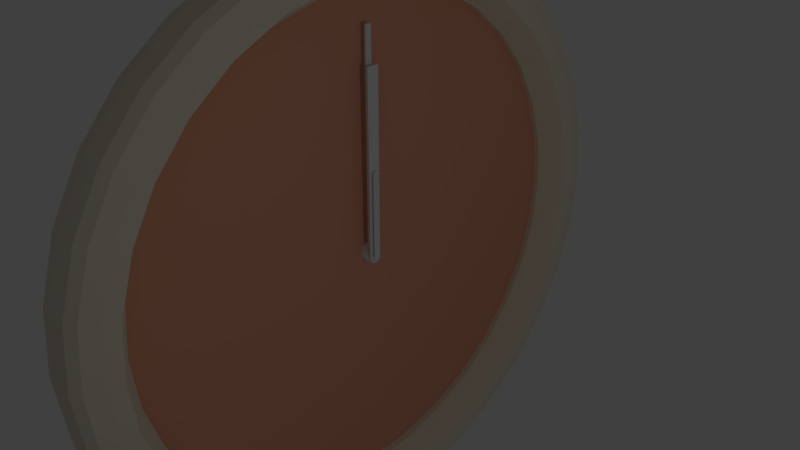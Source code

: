 # Source: Clock.blend  (saved by Blender 2.78.0; exported with 4.5.12 LTS)
import bpy
from mathutils import Matrix  # noqa: F401  (used for matrix-valued properties, if any)

bpy.ops.wm.read_factory_settings(use_empty=True)
scene = bpy.context.scene
scene.name = 'Scene'

# ---- collections
col_collection_1 = bpy.data.collections.new('Collection 1'); scene.collection.children.link(col_collection_1)

# ---- materials (node trees are filled in below, after node groups)
mat_silver = bpy.data.materials.new('Silver')
mat_silver.alpha_threshold = 0.0
mat_silver.use_transparent_shadow = False
mat_silver.preview_render_type = 'FLAT'
mat_silver.diffuse_color = (0.8, 0.7299, 0.5953, 1.0)
mat_silver.specular_color = (1.0, 0.855, 0.855)
mat_silver.roughness = 0.5
mat_plane = bpy.data.materials.new('Plane')
mat_plane.alpha_threshold = 0.0
mat_plane.use_transparent_shadow = False
mat_plane.diffuse_color = (0.8, 0.3693, 0.2371, 1.0)
mat_plane.roughness = 0.5

# ---- material node trees

# ---- world
world_world = bpy.data.worlds.new('World'); scene.world = world_world
world_world.color = (0.05088, 0.05088, 0.05088)
world_world.use_sun_shadow = False
world_world.sun_shadow_jitter_overblur = 0.0
world_world.cycles.sampling_method = 'MANUAL'

# ---- cameras
cam_camera = bpy.data.cameras.new('Camera')
cam_camera.clip_end = 100.0
cam_camera.lens = 35.0
cam_camera.sensor_width = 32.0
cam_camera.sensor_height = 18.0
cam_camera.ortho_scale = 7.314
cam_camera.dof.focus_distance = 0.0
cam_camera.dof.aperture_fstop = 128.0

# ---- lights
light_lamp = bpy.data.lights.new('Lamp', 'POINT')
light_lamp.transmission_factor = 0.0
light_lamp.cutoff_distance = 30.0
light_lamp.energy = 100.0
light_lamp.shadow_buffer_clip_start = 1.001
light_lamp.shadow_soft_size = 0.1
light_lamp.shadow_maximum_resolution = 0.006
light_lamp.use_absolute_resolution = True

# ---- meshes
me_circle = bpy.data.meshes.new('Circle')
me_circle.from_pydata([(0.08087, -0.95, -3.874e-07), (0.08087, -0.9317, 0.7413), (0.08087, -0.8777, 1.454), (0.08087, -0.7899, 2.111), (0.08087, -0.6718, 2.687), (0.08087, -0.5278, 3.16), (0.08087, -0.3635, 3.511), (0.08087, -0.1853, 3.727), (0.08087, 2.522e-07, 3.8), (0.08087, 0.1853, 3.727), (0.08087, 0.3635, 3.511), (0.08087, 0.5278, 3.16), (0.08087, 0.6718, 2.687), (0.08087, 0.7899, 2.111), (0.08087, 0.8777, 1.454), (0.08087, 0.9317, 0.7413), (0.08087, 0.95, -1.609e-06), (0.08087, 0.9317, -0.7413), (0.08087, 0.8777, -1.454), (0.08087, 0.7899, -2.111), (0.08087, 0.6718, -2.687), (0.08087, 0.5278, -3.16), (0.08087, 0.3635, -3.511), (0.08087, 0.1853, -3.727), (0.08087, -5.934e-07, -3.8), (0.08087, -0.1853, -3.727), (0.08087, -0.3635, -3.511), (0.08087, -0.5278, -3.16), (0.08087, -0.6718, -2.687), (0.08087, -0.7899, -2.111), (0.08087, -0.8777, -1.454), (0.08087, -0.9317, -0.7413), (0.08087, -0.9317, -0.7413), (0.08087, -0.8777, -1.454), (0.08087, -0.7899, -2.111), (0.08087, -0.6718, -2.687), (0.08087, -0.5278, -3.16), (0.08087, -0.3635, -3.511), (0.08087, -0.1853, -3.727), (0.08087, -5.934e-07, -3.8), (0.08087, 0.1853, -3.727), (0.08087, 0.3635, -3.511), (0.08087, 0.5278, -3.16), (0.08087, 0.6718, -2.687), (0.08087, 0.7899, -2.111), (0.08087, 0.8777, -1.454), (0.08087, 0.9317, -0.7413), (0.08087, 0.95, -1.609e-06), (0.08087, 0.9317, 0.7413), (0.08087, 0.8777, 1.454), (0.08087, 0.7899, 2.111), (0.08087, 0.6718, 2.687), (0.08087, 0.5278, 3.16), (0.08087, 0.3635, 3.511), (0.08087, 0.1853, 3.727), (0.08087, 2.522e-07, 3.8), (0.08087, -0.1853, 3.727), (0.08087, -0.3635, 3.511), (0.08087, -0.5278, 3.16), (0.08087, -0.6718, 2.687), (0.08087, -0.7899, 2.111), (0.08087, -0.8777, 1.454), (0.08087, -0.9317, 0.7413), (0.08087, -0.95, -3.874e-07), (0.06837, -1.0, -4.172e-07), (0.06837, -0.9808, 0.7804), (0.06837, -0.9239, 1.531), (0.06837, -0.8315, 2.222), (0.06837, -0.7071, 2.828), (0.06837, -0.5556, 3.326), (0.06837, -0.3827, 3.696), (0.06837, -0.1951, 3.923), (0.06837, 2.615e-07, 4.0), (0.06837, 0.1951, 3.923), (0.06837, 0.3827, 3.696), (0.06837, 0.5556, 3.326), (0.06837, 0.7071, 2.828), (0.06837, 0.8315, 2.222), (0.06837, 0.9239, 1.531), (0.06837, 0.9808, 0.7804), (0.06837, 1.0, -1.714e-06), (0.06837, 0.9808, -0.7804), (0.06837, 0.9239, -1.531), (0.06837, 0.8315, -2.222), (0.06837, 0.7071, -2.828), (0.06837, 0.5556, -3.326), (0.06837, 0.3827, -3.696), (0.06837, 0.1951, -3.923), (0.06837, -6.286e-07, -4.0), (0.06837, -0.1951, -3.923), (0.06837, -0.3827, -3.696), (0.06837, -0.5556, -3.326), (0.06837, -0.7071, -2.828), (0.06837, -0.8315, -2.222), (0.06837, -0.9239, -1.531), (0.06837, -0.9808, -0.7804), (0.04387, -1.02, -4.321e-07), (0.04387, -1.0, 0.796), (0.04387, -0.9424, 1.561), (0.04387, -0.8481, 2.267), (0.04387, -0.7212, 2.885), (0.04387, -0.5667, 3.392), (0.04387, -0.3903, 3.769), (0.04387, -0.199, 4.002), (0.04387, 2.638e-07, 4.08), (0.04387, 0.199, 4.002), (0.04387, 0.3903, 3.769), (0.04387, 0.5667, 3.392), (0.04387, 0.7212, 2.885), (0.04387, 0.8481, 2.267), (0.04387, 0.9424, 1.561), (0.04387, 1.0, 0.796), (0.04387, 1.02, -1.743e-06), (0.04387, 1.0, -0.796), (0.04387, 0.9424, -1.561), (0.04387, 0.8481, -2.267), (0.04387, 0.7212, -2.885), (0.04387, 0.5667, -3.392), (0.04387, 0.3903, -3.769), (0.04387, 0.199, -4.002), (0.04387, -6.441e-07, -4.08), (0.04387, -0.199, -4.002), (0.04387, -0.3903, -3.769), (0.04387, -0.5667, -3.392), (0.04387, -0.7212, -2.885), (0.04387, -0.8481, -2.267), (0.04387, -0.9424, -1.561), (0.04387, -1.0, -0.796), (-0.006628, -1.03, -4.321e-07), (-0.006628, -1.01, 0.8039), (-0.006628, -0.9518, 1.577), (-0.006628, -0.8566, 2.289), (-0.006628, -0.7285, 2.914), (-0.006628, -0.5723, 3.426), (-0.006628, -0.3942, 3.807), (-0.006628, -0.201, 4.042), (-0.006628, 2.615e-07, 4.121), (-0.006628, 0.201, 4.042), (-0.006628, 0.3942, 3.807), (-0.006628, 0.5723, 3.426), (-0.006628, 0.7285, 2.914), (-0.006628, 0.8566, 2.289), (-0.006628, 0.9518, 1.577), (-0.006628, 1.01, 0.8039), (-0.006628, 1.03, -1.773e-06), (-0.006628, 1.01, -0.8039), (-0.006628, 0.9518, -1.577), (-0.006628, 0.8566, -2.289), (-0.006628, 0.7285, -2.914), (-0.006628, 0.5723, -3.426), (-0.006628, 0.3942, -3.807), (-0.006628, 0.201, -4.042), (-0.006628, -6.555e-07, -4.121), (-0.006628, -0.201, -4.042), (-0.006628, -0.3942, -3.807), (-0.006628, -0.5723, -3.426), (-0.006628, -0.7285, -2.914), (-0.006628, -0.8566, -2.289), (-0.006628, -0.9518, -1.577), (-0.006628, -1.01, -0.8039), (-0.05713, -1.02, -4.321e-07), (-0.05713, -1.0, 0.796), (-0.05713, -0.9424, 1.561), (-0.05713, -0.8481, 2.267), (-0.05713, -0.7212, 2.885), (-0.05713, -0.5667, 3.392), (-0.05713, -0.3903, 3.769), (-0.05713, -0.199, 4.002), (-0.05713, 2.549e-07, 4.08), (-0.05713, 0.199, 4.002), (-0.05713, 0.3903, 3.769), (-0.05713, 0.5667, 3.392), (-0.05713, 0.7212, 2.885), (-0.05713, 0.8481, 2.267), (-0.05713, 0.9424, 1.561), (-0.05713, 1.0, 0.796), (-0.05713, 1.02, -1.758e-06), (-0.05713, 1.0, -0.796), (-0.05713, 0.9424, -1.561), (-0.05713, 0.8481, -2.267), (-0.05713, 0.7212, -2.885), (-0.05713, 0.5667, -3.392), (-0.05713, 0.3903, -3.769), (-0.05713, 0.199, -4.002), (-0.05713, -6.53e-07, -4.08), (-0.05713, -0.199, -4.002), (-0.05713, -0.3903, -3.769), (-0.05713, -0.5667, -3.392), (-0.05713, -0.7212, -2.885), (-0.05713, -0.8481, -2.267), (-0.05713, -0.9424, -1.561), (-0.05713, -1.0, -0.796), (-0.08163, -1.0, -4.321e-07), (-0.08163, -0.9808, 0.7804), (-0.08163, -0.9239, 1.531), (-0.08163, -0.8315, 2.222), (-0.08163, -0.7071, 2.828), (-0.08163, -0.5556, 3.326), (-0.08163, -0.3827, 3.696), (-0.08163, -0.1951, 3.923), (-0.08163, 2.484e-07, 4.0), (-0.08163, 0.1951, 3.923), (-0.08163, 0.3827, 3.696), (-0.08163, 0.5556, 3.326), (-0.08163, 0.7071, 2.828), (-0.08163, 0.8315, 2.222), (-0.08163, 0.9239, 1.531), (-0.08163, 0.9808, 0.7804), (-0.08163, 1.0, -1.743e-06), (-0.08163, 0.9808, -0.7804), (-0.08163, 0.9239, -1.531), (-0.08163, 0.8315, -2.222), (-0.08163, 0.7071, -2.828), (-0.08163, 0.5556, -3.326), (-0.08163, 0.3827, -3.696), (-0.08163, 0.1951, -3.923), (-0.08163, -6.417e-07, -4.0), (-0.08163, -0.1951, -3.923), (-0.08163, -0.3827, -3.696), (-0.08163, -0.5556, -3.326), (-0.08163, -0.7071, -2.828), (-0.08163, -0.8315, -2.222), (-0.08163, -0.9239, -1.531), (-0.08163, -0.9808, -0.7804), (0.08087, -0.9025, -3.725e-07), (0.08087, -0.8852, 0.7043), (0.08087, -0.8338, 1.381), (0.08087, -0.7504, 2.006), (0.08087, -0.6382, 2.553), (0.08087, -0.5014, 3.002), (0.08087, -0.3454, 3.335), (0.08087, -0.1761, 3.541), (0.08087, 2.423e-07, 3.61), (0.08087, 0.1761, 3.541), (0.08087, 0.3454, 3.335), (0.08087, 0.5014, 3.002), (0.08087, 0.6382, 2.553), (0.08087, 0.7504, 2.006), (0.08087, 0.8338, 1.381), (0.08087, 0.8852, 0.7043), (0.08087, 0.9025, -1.535e-06), (0.08087, 0.8852, -0.7043), (0.08087, 0.8338, -1.381), (0.08087, 0.7504, -2.006), (0.08087, 0.6382, -2.553), (0.08087, 0.5014, -3.002), (0.08087, 0.3454, -3.335), (0.08087, 0.1761, -3.541), (0.08087, -5.61e-07, -3.61), (0.08087, -0.1761, -3.541), (0.08087, -0.3454, -3.335), (0.08087, -0.5014, -3.002), (0.08087, -0.6382, -2.553), (0.08087, -0.7504, -2.006), (0.08087, -0.8338, -1.381), (0.08087, -0.8852, -0.7043), (0.005872, -0.8574, -3.576e-07), (0.005872, -0.8409, 0.6691), (0.005872, -0.7921, 1.312), (0.005872, -0.7129, 1.905), (0.005872, -0.6063, 2.425), (0.005872, -0.4763, 2.852), (0.005872, -0.3281, 3.168), (0.005872, -0.1673, 3.364), (0.005872, 2.243e-07, 3.429), (0.005872, 0.1673, 3.364), (0.005872, 0.3281, 3.168), (0.005872, 0.4763, 2.852), (0.005872, 0.6063, 2.425), (0.005872, 0.7129, 1.905), (0.005872, 0.7921, 1.312), (0.005872, 0.8409, 0.6691), (0.005872, 0.8574, -1.46e-06), (0.005872, 0.8409, -0.6691), (0.005872, 0.7921, -1.312), (0.005872, 0.7129, -1.905), (0.005872, 0.6063, -2.425), (0.005872, 0.4763, -2.852), (0.005872, 0.3281, -3.168), (0.005872, 0.1673, -3.364), (0.005872, -5.389e-07, -3.43), (0.005872, -0.1673, -3.364), (0.005872, -0.3281, -3.168), (0.005872, -0.4763, -2.852), (0.005872, -0.6063, -2.425), (0.005872, -0.7129, -1.905), (0.005872, -0.7921, -1.312), (0.005872, -0.8409, -0.6691), (-0.02, -0.8574, -3.576e-07), (-0.02, -0.8409, 0.6691), (-0.02, -0.7921, 1.312), (-0.02, -0.7129, 1.905), (-0.02, -0.6063, 2.425), (-0.02, -0.4763, 2.852), (-0.02, -0.3281, 3.168), (-0.02, -0.1673, 3.364), (-0.02, -6.477e-08, 3.429), (-0.02, 0.1673, 3.364), (-0.02, 0.3281, 3.168), (-0.02, 0.4763, 2.852), (-0.02, 0.6063, 2.425), (-0.02, 0.7129, 1.905), (-0.02, 0.7921, 1.312), (-0.02, 0.8409, 0.6691), (-0.02, 0.8574, -1.46e-06), (-0.02, 0.8409, -0.6691), (-0.02, 0.7921, -1.312), (-0.02, 0.7129, -1.905), (-0.02, 0.6063, -2.425), (-0.02, 0.4763, -2.852), (-0.02, 0.3281, -3.168), (-0.02, 0.1673, -3.364), (-0.02, -8.279e-07, -3.43), (-0.02, -0.1673, -3.364), (-0.02, -0.3281, -3.168), (-0.02, -0.4763, -2.852), (-0.02, -0.6063, -2.425), (-0.02, -0.7129, -1.905), (-0.02, -0.7921, -1.312), (-0.02, -0.8409, -0.6691), (-0.02, -0.01715, -8.848e-09), (-0.02, -0.01682, 0.01338), (-0.02, -0.01584, 0.02625), (-0.02, -0.01426, 0.03811), (-0.02, -0.01213, 0.0485), (-0.02, -0.009527, 0.05703), (-0.02, -0.006562, 0.06337), (-0.02, -0.003345, 0.06727), (-0.02, 3.877e-08, 0.06859), (-0.02, 0.003345, 0.06727), (-0.02, 0.006562, 0.06337), (-0.02, 0.009527, 0.05703), (-0.02, 0.01213, 0.0485), (-0.02, 0.01426, 0.03811), (-0.02, 0.01584, 0.02625), (-0.02, 0.01682, 0.01338), (-0.02, 0.01715, -3.865e-08), (-0.02, 0.01682, -0.01338), (-0.02, 0.01584, -0.02625), (-0.02, 0.01426, -0.03811), (-0.02, 0.01213, -0.0485), (-0.02, 0.009527, -0.05703), (-0.02, 0.006562, -0.06337), (-0.02, 0.003345, -0.06727), (-0.02, 2.351e-08, -0.06859), (-0.02, -0.003345, -0.06727), (-0.02, -0.006562, -0.06337), (-0.02, -0.009527, -0.05703), (-0.02, -0.01213, -0.0485), (-0.02, -0.01426, -0.03811), (-0.02, -0.01584, -0.02625), (-0.02, -0.01682, -0.01338), (-0.08163, -1.0, -4.321e-07), (-0.08163, -0.9808, 0.7804), (-0.08163, -0.9239, 1.531), (-0.08163, -0.8315, 2.222), (-0.08163, -0.7071, 2.828), (-0.08163, -0.5556, 3.326), (-0.08163, -0.3827, 3.696), (-0.08163, -0.1951, 3.923), (-0.08163, 2.484e-07, 4.0), (-0.08163, 0.1951, 3.923), (-0.08163, 0.3827, 3.696), (-0.08163, 0.5556, 3.326), (-0.08163, 0.7071, 2.828), (-0.08163, 0.8315, 2.222), (-0.08163, 0.9239, 1.531), (-0.08163, 0.9808, 0.7804), (-0.08163, 1.0, -1.743e-06), (-0.08163, 0.9808, -0.7804), (-0.08163, 0.9239, -1.531), (-0.08163, 0.8315, -2.222), (-0.08163, 0.7071, -2.828), (-0.08163, 0.5556, -3.326), (-0.08163, 0.3827, -3.696), (-0.08163, 0.1951, -3.923), (-0.08163, -6.417e-07, -4.0), (-0.08163, -0.1951, -3.923), (-0.08163, -0.3827, -3.696), (-0.08163, -0.5556, -3.326), (-0.08163, -0.7071, -2.828), (-0.08163, -0.8315, -2.222), (-0.08163, -0.9239, -1.531), (-0.08163, -0.9808, -0.7804), (-0.09413, 0.0, 1.322e-07), (-0.09413, 5.96e-08, 1.192e-07), (-0.09413, 5.96e-08, 1.192e-07), (-0.09413, 5.96e-08, 2.384e-07), (-0.09413, 0.0, 2.384e-07), (-0.09413, 0.0, 2.384e-07), (-0.09413, 2.98e-08, 2.384e-07), (-0.09413, 2.98e-08, 2.384e-07), (-0.09413, 2.98e-08, 2.384e-07), (-0.09413, 2.98e-08, 2.384e-07), (-0.09413, 2.98e-08, 2.384e-07), (-0.09413, 0.0, 2.384e-07), (-0.09413, 5.96e-08, 2.384e-07), (-0.09413, 5.96e-08, 2.384e-07), (-0.09413, 0.0, 1.192e-07), (-0.09413, 5.96e-08, 1.192e-07), (-0.09413, 5.96e-08, 1.322e-07), (-0.09413, 5.96e-08, 1.192e-07), (-0.09413, 5.96e-08, 1.192e-07), (-0.09413, 0.0, 2.384e-07), (-0.09413, 5.96e-08, 2.384e-07), (-0.09413, 5.96e-08, 2.384e-07), (-0.09413, 2.98e-08, 2.384e-07), (-0.09413, 2.98e-08, 2.384e-07), (-0.09413, 2.98e-08, 2.384e-07), (-0.09413, 2.98e-08, 2.384e-07), (-0.09413, 2.98e-08, 2.384e-07), (-0.09413, 5.96e-08, 2.384e-07), (-0.09413, 0.0, 2.384e-07), (-0.09413, 5.96e-08, 2.384e-07), (-0.09413, 0.0, 1.192e-07), (-0.09413, 0.0, 1.192e-07)], [], [(77, 78, 49, 50), (48, 47, 16, 15), (65, 66, 61, 62), (76, 77, 50, 51), (34, 33, 30, 29), (91, 92, 35, 36), (75, 76, 51, 52), (60, 59, 4, 3), (74, 75, 52, 53), (46, 45, 18, 17), (73, 74, 53, 54), (32, 63, 0, 31), (72, 73, 54, 55), (58, 57, 6, 5), (71, 72, 55, 56), (57, 56, 7, 6), (70, 71, 56, 57), (56, 55, 8, 7), (69, 70, 57, 58), (55, 54, 9, 8), (95, 64, 63, 32), (54, 53, 10, 9), (81, 82, 45, 46), (53, 52, 11, 10), (50, 49, 14, 13), (67, 68, 59, 60), (52, 51, 12, 11), (36, 35, 28, 27), (93, 94, 33, 34), (51, 50, 13, 12), (62, 61, 2, 1), (79, 80, 47, 48), (83, 84, 43, 44), (42, 41, 22, 21), (82, 83, 44, 45), (41, 40, 23, 22), (68, 69, 58, 59), (40, 39, 24, 23), (37, 36, 27, 26), (94, 95, 32, 33), (39, 38, 25, 24), (63, 62, 1, 0), (80, 81, 46, 47), (38, 37, 26, 25), (49, 48, 15, 14), (66, 67, 60, 61), (64, 65, 62, 63), (35, 34, 29, 28), (92, 93, 34, 35), (90, 91, 36, 37), (61, 60, 3, 2), (78, 79, 48, 49), (89, 90, 37, 38), (47, 46, 17, 16), (88, 89, 38, 39), (33, 32, 31, 30), (87, 88, 39, 40), (59, 58, 5, 4), (86, 87, 40, 41), (45, 44, 19, 18), (85, 86, 41, 42), (44, 43, 20, 19), (84, 85, 42, 43), (43, 42, 21, 20), (92, 91, 123, 124), (79, 78, 110, 111), (66, 65, 97, 98), (93, 92, 124, 125), (80, 79, 111, 112), (67, 66, 98, 99), (94, 93, 125, 126), (81, 80, 112, 113), (68, 67, 99, 100), (95, 94, 126, 127), (82, 81, 113, 114), (69, 68, 100, 101), (64, 95, 127, 96), (83, 82, 114, 115), (70, 69, 101, 102), (84, 83, 115, 116), (71, 70, 102, 103), (85, 84, 116, 117), (72, 71, 103, 104), (86, 85, 117, 118), (73, 72, 104, 105), (87, 86, 118, 119), (74, 73, 105, 106), (88, 87, 119, 120), (75, 74, 106, 107), (89, 88, 120, 121), (76, 75, 107, 108), (90, 89, 121, 122), (77, 76, 108, 109), (91, 90, 122, 123), (78, 77, 109, 110), (65, 64, 96, 97), (127, 126, 158, 159), (114, 113, 145, 146), (101, 100, 132, 133), (96, 127, 159, 128), (115, 114, 146, 147), (102, 101, 133, 134), (116, 115, 147, 148), (103, 102, 134, 135), (117, 116, 148, 149), (104, 103, 135, 136), (118, 117, 149, 150), (105, 104, 136, 137), (119, 118, 150, 151), (106, 105, 137, 138), (120, 119, 151, 152), (107, 106, 138, 139), (121, 120, 152, 153), (108, 107, 139, 140), (122, 121, 153, 154), (109, 108, 140, 141), (123, 122, 154, 155), (110, 109, 141, 142), (97, 96, 128, 129), (124, 123, 155, 156), (111, 110, 142, 143), (98, 97, 129, 130), (125, 124, 156, 157), (112, 111, 143, 144), (99, 98, 130, 131), (126, 125, 157, 158), (113, 112, 144, 145), (100, 99, 131, 132), (149, 148, 180, 181), (136, 135, 167, 168), (150, 149, 181, 182), (137, 136, 168, 169), (151, 150, 182, 183), (138, 137, 169, 170), (152, 151, 183, 184), (139, 138, 170, 171), (153, 152, 184, 185), (140, 139, 171, 172), (154, 153, 185, 186), (141, 140, 172, 173), (155, 154, 186, 187), (142, 141, 173, 174), (129, 128, 160, 161), (156, 155, 187, 188), (143, 142, 174, 175), (130, 129, 161, 162), (157, 156, 188, 189), (144, 143, 175, 176), (131, 130, 162, 163), (158, 157, 189, 190), (145, 144, 176, 177), (132, 131, 163, 164), (159, 158, 190, 191), (146, 145, 177, 178), (133, 132, 164, 165), (128, 159, 191, 160), (147, 146, 178, 179), (134, 133, 165, 166), (148, 147, 179, 180), (135, 134, 166, 167), (184, 183, 215, 216), (171, 170, 202, 203), (185, 184, 216, 217), (172, 171, 203, 204), (186, 185, 217, 218), (173, 172, 204, 205), (187, 186, 218, 219), (174, 173, 205, 206), (161, 160, 192, 193), (188, 187, 219, 220), (175, 174, 206, 207), (162, 161, 193, 194), (189, 188, 220, 221), (176, 175, 207, 208), (163, 162, 194, 195), (190, 189, 221, 222), (177, 176, 208, 209), (164, 163, 195, 196), (191, 190, 222, 223), (178, 177, 209, 210), (165, 164, 196, 197), (160, 191, 223, 192), (179, 178, 210, 211), (166, 165, 197, 198), (180, 179, 211, 212), (167, 166, 198, 199), (181, 180, 212, 213), (168, 167, 199, 200), (182, 181, 213, 214), (169, 168, 200, 201), (183, 182, 214, 215), (170, 169, 201, 202), (22, 23, 247, 246), (9, 10, 234, 233), (23, 24, 248, 247), (10, 11, 235, 234), (24, 25, 249, 248), (11, 12, 236, 235), (25, 26, 250, 249), (12, 13, 237, 236), (26, 27, 251, 250), (13, 14, 238, 237), (0, 1, 225, 224), (27, 28, 252, 251), (14, 15, 239, 238), (1, 2, 226, 225), (28, 29, 253, 252), (15, 16, 240, 239), (2, 3, 227, 226), (29, 30, 254, 253), (16, 17, 241, 240), (3, 4, 228, 227), (30, 31, 255, 254), (17, 18, 242, 241), (4, 5, 229, 228), (31, 0, 224, 255), (18, 19, 243, 242), (5, 6, 230, 229), (19, 20, 244, 243), (6, 7, 231, 230), (20, 21, 245, 244), (7, 8, 232, 231), (21, 22, 246, 245), (8, 9, 233, 232), (226, 227, 259, 258), (253, 254, 286, 285), (240, 241, 273, 272), (227, 228, 260, 259), (254, 255, 287, 286), (241, 242, 274, 273), (228, 229, 261, 260), (255, 224, 256, 287), (242, 243, 275, 274), (229, 230, 262, 261), (243, 244, 276, 275), (230, 231, 263, 262), (244, 245, 277, 276), (231, 232, 264, 263), (245, 246, 278, 277), (232, 233, 265, 264), (246, 247, 279, 278), (233, 234, 266, 265), (247, 248, 280, 279), (234, 235, 267, 266), (248, 249, 281, 280), (235, 236, 268, 267), (249, 250, 282, 281), (236, 237, 269, 268), (250, 251, 283, 282), (237, 238, 270, 269), (224, 225, 257, 256), (251, 252, 284, 283), (238, 239, 271, 270), (225, 226, 258, 257), (252, 253, 285, 284), (239, 240, 272, 271), (261, 262, 294, 293), (275, 276, 308, 307), (262, 263, 295, 294), (276, 277, 309, 308), (263, 264, 296, 295), (277, 278, 310, 309), (264, 265, 297, 296), (278, 279, 311, 310), (265, 266, 298, 297), (279, 280, 312, 311), (266, 267, 299, 298), (280, 281, 313, 312), (267, 268, 300, 299), (281, 282, 314, 313), (268, 269, 301, 300), (282, 283, 315, 314), (269, 270, 302, 301), (256, 257, 289, 288), (283, 284, 316, 315), (270, 271, 303, 302), (257, 258, 290, 289), (284, 285, 317, 316), (271, 272, 304, 303), (258, 259, 291, 290), (285, 286, 318, 317), (272, 273, 305, 304), (259, 260, 292, 291), (286, 287, 319, 318), (273, 274, 306, 305), (260, 261, 293, 292), (287, 256, 288, 319), (274, 275, 307, 306), (296, 297, 329, 328), (310, 311, 343, 342), (297, 298, 330, 329), (311, 312, 344, 343), (298, 299, 331, 330), (312, 313, 345, 344), (299, 300, 332, 331), (313, 314, 346, 345), (300, 301, 333, 332), (314, 315, 347, 346), (301, 302, 334, 333), (288, 289, 321, 320), (315, 316, 348, 347), (302, 303, 335, 334), (289, 290, 322, 321), (316, 317, 349, 348), (303, 304, 336, 335), (290, 291, 323, 322), (317, 318, 350, 349), (304, 305, 337, 336), (291, 292, 324, 323), (318, 319, 351, 350), (305, 306, 338, 337), (292, 293, 325, 324), (319, 288, 320, 351), (306, 307, 339, 338), (293, 294, 326, 325), (307, 308, 340, 339), (294, 295, 327, 326), (308, 309, 341, 340), (295, 296, 328, 327), (309, 310, 342, 341), (223, 222, 382, 383), (210, 209, 369, 370), (197, 196, 356, 357), (192, 223, 383, 352), (211, 210, 370, 371), (198, 197, 357, 358), (212, 211, 371, 372), (199, 198, 358, 359), (213, 212, 372, 373), (200, 199, 359, 360), (214, 213, 373, 374), (201, 200, 360, 361), (215, 214, 374, 375), (202, 201, 361, 362), (216, 215, 375, 376), (203, 202, 362, 363), (217, 216, 376, 377), (204, 203, 363, 364), (218, 217, 377, 378), (205, 204, 364, 365), (219, 218, 378, 379), (206, 205, 365, 366), (193, 192, 352, 353), (220, 219, 379, 380), (207, 206, 366, 367), (194, 193, 353, 354), (221, 220, 380, 381), (208, 207, 367, 368), (195, 194, 354, 355), (222, 221, 381, 382), (209, 208, 368, 369), (196, 195, 355, 356), (358, 357, 389, 390), (372, 371, 403, 404), (359, 358, 390, 391), (373, 372, 404, 405), (360, 359, 391, 392), (374, 373, 405, 406), (361, 360, 392, 393), (375, 374, 406, 407), (362, 361, 393, 394), (376, 375, 407, 408), (363, 362, 394, 395), (377, 376, 408, 409), (364, 363, 395, 396), (378, 377, 409, 410), (365, 364, 396, 397), (379, 378, 410, 411), (366, 365, 397, 398), (353, 352, 384, 385), (380, 379, 411, 412), (367, 366, 398, 399), (354, 353, 385, 386), (381, 380, 412, 413), (368, 367, 399, 400), (355, 354, 386, 387), (382, 381, 413, 414), (369, 368, 400, 401), (356, 355, 387, 388), (383, 382, 414, 415), (370, 369, 401, 402), (357, 356, 388, 389), (352, 383, 415, 384), (371, 370, 402, 403)])
me_circle.polygons.foreach_set('material_index', [0, 0, 0, 0, 0, 0, 0, 0, 0, 0, 0, 0, 0, 0, 0, 0, 0, 0, 0, 0, 0, 0, 0, 0, 0, 0, 0, 0, 0, 0, 0, 0, 0, 0, 0, 0, 0, 0, 0, 0, 0, 0, 0, 0, 0, 0, 0, 0, 0, 0, 0, 0, 0, 0, 0, 0, 0, 0, 0, 0, 0, 0, 0, 0, 0, 0, 0, 0, 0, 0, 0, 0, 0, 0, 0, 0, 0, 0, 0, 0, 0, 0, 0, 0, 0, 0, 0, 0, 0, 0, 0, 0, 0, 0, 0, 0, 0, 0, 0, 0, 0, 0, 0, 0, 0, 0, 0, 0, 0, 0, 0, 0, 0, 0, 0, 0, 0, 0, 0, 0, 0, 0, 0, 0, 0, 0, 0, 0, 0, 0, 0, 0, 0, 0, 0, 0, 0, 0, 0, 0, 0, 0, 0, 0, 0, 0, 0, 0, 0, 0, 0, 0, 0, 0, 0, 0, 0, 0, 0, 0, 0, 0, 0, 0, 0, 0, 0, 0, 0, 0, 0, 0, 0, 0, 0, 0, 0, 0, 0, 0, 0, 0, 0, 0, 0, 0, 0, 0, 0, 0, 0, 0, 0, 0, 0, 0, 0, 0, 0, 0, 0, 0, 0, 0, 0, 0, 0, 0, 0, 0, 0, 0, 0, 0, 0, 0, 0, 0, 0, 0, 0, 0, 0, 0, 0, 0, 0, 0, 0, 0, 0, 0, 0, 0, 0, 0, 0, 0, 0, 0, 0, 0, 0, 0, 0, 0, 0, 0, 0, 0, 0, 0, 0, 0, 0, 0, 0, 0, 0, 0, 0, 0, 0, 0, 0, 0, 0, 0, 0, 0, 0, 0, 0, 0, 0, 0, 0, 0, 0, 0, 0, 0, 0, 0, 0, 0, 0, 0, 1, 1, 1, 1, 1, 1, 1, 1, 1, 1, 1, 1, 1, 1, 1, 1, 1, 1, 1, 1, 1, 1, 1, 1, 1, 1, 1, 1, 1, 1, 1, 1, 0, 0, 0, 0, 0, 0, 0, 0, 0, 0, 0, 0, 0, 0, 0, 0, 0, 0, 0, 0, 0, 0, 0, 0, 0, 0, 0, 0, 0, 0, 0, 0, 0, 0, 0, 0, 0, 0, 0, 0, 0, 0, 0, 0, 0, 0, 0, 0, 0, 0, 0, 0, 0, 0, 0, 0, 0, 0, 0, 0, 0, 0, 0, 0])
_uv = me_circle.uv_layers.new(name='UVMap')
_uv.uv.foreach_set('vector', [0.2685, 0.8439, 0.2066, 0.84, 0.2007, 0.8347, 0.2596, 0.8381, 0.1375, 0.8293, 0.07209, 0.8226, 0.07221, 0.8214, 0.1376, 0.8281, 0.5357, 0.5555, 0.5192, 0.6192, 0.5162, 0.6119, 0.532, 0.5513, 0.3239, 0.8458, 0.2685, 0.8439, 0.2596, 0.8381, 0.3123, 0.8395, 0.5849, 0.3069, 0.5745, 0.3641, 0.5734, 0.3639, 0.584, 0.3068, 0.6061, 0.1992, 0.6001, 0.245, 0.5925, 0.2557, 0.5973, 0.2116, 0.371, 0.8462, 0.3239, 0.8458, 0.3123, 0.8395, 0.3573, 0.8388, 0.4999, 0.6681, 0.4835, 0.718, 0.4827, 0.7178, 0.499, 0.6679, 0.4063, 0.8455, 0.371, 0.8462, 0.3573, 0.8388, 0.3932, 0.8368, 0.3564, 0.01655, 0.4095, 0.03753, 0.4092, 0.03842, 0.356, 0.01747, 0.4278, 0.843, 0.4063, 0.8455, 0.3932, 0.8368, 0.4172, 0.8336, 0.5617, 0.4252, 0.5473, 0.4883, 0.5462, 0.4881, 0.5606, 0.425, 0.4394, 0.8381, 0.4278, 0.843, 0.4172, 0.8336, 0.4319, 0.8274, 0.4676, 0.7604, 0.4535, 0.7939, 0.4531, 0.7938, 0.467, 0.7602, 0.4479, 0.8288, 0.4394, 0.8381, 0.4319, 0.8274, 0.4426, 0.8157, 0.4535, 0.7939, 0.4426, 0.8157, 0.4423, 0.8155, 0.4531, 0.7938, 0.4575, 0.8093, 0.4479, 0.8288, 0.4426, 0.8157, 0.4535, 0.7939, 0.4426, 0.8157, 0.4319, 0.8274, 0.4317, 0.8272, 0.4423, 0.8155, 0.47, 0.7759, 0.4575, 0.8093, 0.4535, 0.7939, 0.4676, 0.7604, 0.4319, 0.8274, 0.4172, 0.8336, 0.4171, 0.8333, 0.4317, 0.8272, 0.5668, 0.4231, 0.5516, 0.4893, 0.5473, 0.4883, 0.5617, 0.4252, 0.4172, 0.8336, 0.3932, 0.8368, 0.3931, 0.8362, 0.4171, 0.8333, 0.3605, 0.01364, 0.4165, 0.03563, 0.4095, 0.03753, 0.3564, 0.01655, 0.3932, 0.8368, 0.3573, 0.8388, 0.3572, 0.8381, 0.3931, 0.8362, 0.2596, 0.8381, 0.2007, 0.8347, 0.2008, 0.8336, 0.2596, 0.8372, 0.5023, 0.6784, 0.4856, 0.7311, 0.4835, 0.718, 0.4999, 0.6681, 0.3573, 0.8388, 0.3123, 0.8395, 0.3123, 0.8386, 0.3572, 0.8381, 0.5973, 0.2116, 0.5925, 0.2557, 0.5917, 0.2555, 0.5966, 0.2116, 0.5916, 0.299, 0.5804, 0.3589, 0.5745, 0.3641, 0.5849, 0.3069, 0.3123, 0.8395, 0.2596, 0.8381, 0.2596, 0.8372, 0.3123, 0.8386, 0.532, 0.5513, 0.5162, 0.6119, 0.5152, 0.6117, 0.531, 0.551, 0.1403, 0.8342, 0.0716, 0.8271, 0.07209, 0.8226, 0.1375, 0.8293, 0.468, 0.05738, 0.5138, 0.07834, 0.5018, 0.07878, 0.4585, 0.05846, 0.5383, 0.09785, 0.5672, 0.1145, 0.567, 0.1149, 0.538, 0.0984, 0.4165, 0.03563, 0.468, 0.05738, 0.4585, 0.05846, 0.4095, 0.03753, 0.5672, 0.1145, 0.586, 0.1273, 0.5858, 0.1275, 0.567, 0.1149, 0.4856, 0.7311, 0.47, 0.7759, 0.4676, 0.7604, 0.4835, 0.718, 0.586, 0.1273, 0.5956, 0.1387, 0.5954, 0.1388, 0.5858, 0.1275, 0.5997, 0.1766, 0.5973, 0.2116, 0.5966, 0.2116, 0.5992, 0.1766, 0.5804, 0.3589, 0.5668, 0.4231, 0.5617, 0.4252, 0.5745, 0.3641, 0.5956, 0.1387, 0.5997, 0.1533, 0.5994, 0.1533, 0.5954, 0.1388, 0.5473, 0.4883, 0.532, 0.5513, 0.531, 0.551, 0.5462, 0.4881, 0.0716, 0.8271, 0.003001, 0.8191, 0.006862, 0.815, 0.07209, 0.8226, 0.5997, 0.1533, 0.5997, 0.1766, 0.5992, 0.1766, 0.5994, 0.1533, 0.2007, 0.8347, 0.1375, 0.8293, 0.1376, 0.8281, 0.2008, 0.8336, 0.5192, 0.6192, 0.5023, 0.6784, 0.4999, 0.6681, 0.5162, 0.6119, 0.5516, 0.4893, 0.5357, 0.5555, 0.532, 0.5513, 0.5473, 0.4883, 0.5925, 0.2557, 0.5849, 0.3069, 0.584, 0.3068, 0.5917, 0.2555, 0.6001, 0.245, 0.5916, 0.299, 0.5849, 0.3069, 0.5925, 0.2557, 0.6097, 0.1651, 0.6061, 0.1992, 0.5973, 0.2116, 0.5997, 0.1766, 0.5162, 0.6119, 0.4999, 0.6681, 0.499, 0.6679, 0.5152, 0.6117, 0.2066, 0.84, 0.1403, 0.8342, 0.1375, 0.8293, 0.2007, 0.8347, 0.6099, 0.1443, 0.6097, 0.1651, 0.5997, 0.1766, 0.5997, 0.1533, 0.07209, 0.8226, 0.006862, 0.815, 0.006985, 0.8138, 0.07221, 0.8214, 0.6066, 0.1328, 0.6099, 0.1443, 0.5997, 0.1533, 0.5956, 0.1387, 0.5745, 0.3641, 0.5617, 0.4252, 0.5606, 0.425, 0.5734, 0.3639, 0.5988, 0.1238, 0.6066, 0.1328, 0.5956, 0.1387, 0.586, 0.1273, 0.4835, 0.718, 0.4676, 0.7604, 0.467, 0.7602, 0.4827, 0.7178, 0.5818, 0.1127, 0.5988, 0.1238, 0.586, 0.1273, 0.5672, 0.1145, 0.4095, 0.03753, 0.4585, 0.05846, 0.4582, 0.05926, 0.4092, 0.03842, 0.5527, 0.09742, 0.5818, 0.1127, 0.5672, 0.1145, 0.5383, 0.09785, 0.4585, 0.05846, 0.5018, 0.07878, 0.5014, 0.07946, 0.4582, 0.05926, 0.5138, 0.07834, 0.5527, 0.09742, 0.5383, 0.09785, 0.5018, 0.07878, 0.5018, 0.07878, 0.5383, 0.09785, 0.538, 0.0984, 0.5014, 0.07946, 0.6001, 0.245, 0.6061, 0.1992, 0.6104, 0.1946, 0.604, 0.241, 0.1403, 0.8342, 0.2066, 0.84, 0.2089, 0.8431, 0.1413, 0.8371, 0.5192, 0.6192, 0.5357, 0.5555, 0.5381, 0.5574, 0.5213, 0.6224, 0.5916, 0.299, 0.6001, 0.245, 0.604, 0.241, 0.5952, 0.2959, 0.0716, 0.8271, 0.1403, 0.8342, 0.1413, 0.8371, 0.0713, 0.8298, 0.5023, 0.6784, 0.5192, 0.6192, 0.5213, 0.6224, 0.5042, 0.6827, 0.5804, 0.3589, 0.5916, 0.299, 0.5952, 0.2959, 0.5837, 0.357, 0.003001, 0.8191, 0.0716, 0.8271, 0.0713, 0.8298, 0.001345, 0.8218, 0.4856, 0.7311, 0.5023, 0.6784, 0.5042, 0.6827, 0.4873, 0.7366, 0.5668, 0.4231, 0.5804, 0.3589, 0.5837, 0.357, 0.5698, 0.4224, 0.4165, 0.03563, 0.3605, 0.01364, 0.3625, 0.01165, 0.4196, 0.03406, 0.47, 0.7759, 0.4856, 0.7311, 0.4873, 0.7366, 0.4718, 0.7821, 0.5516, 0.4893, 0.5668, 0.4231, 0.5698, 0.4224, 0.5543, 0.49, 0.468, 0.05738, 0.4165, 0.03563, 0.4196, 0.03406, 0.4722, 0.05618, 0.4575, 0.8093, 0.47, 0.7759, 0.4718, 0.7821, 0.4594, 0.8151, 0.5138, 0.07834, 0.468, 0.05738, 0.4722, 0.05618, 0.519, 0.0774, 0.4479, 0.8288, 0.4575, 0.8093, 0.4594, 0.8151, 0.4499, 0.8336, 0.5527, 0.09742, 0.5138, 0.07834, 0.519, 0.0774, 0.5585, 0.0965, 0.4394, 0.8381, 0.4479, 0.8288, 0.4499, 0.8336, 0.442, 0.8418, 0.5818, 0.1127, 0.5527, 0.09742, 0.5585, 0.0965, 0.5874, 0.1116, 0.4278, 0.843, 0.4394, 0.8381, 0.442, 0.8418, 0.4316, 0.8465, 0.5988, 0.1238, 0.5818, 0.1127, 0.5874, 0.1116, 0.6035, 0.1225, 0.4063, 0.8455, 0.4278, 0.843, 0.4316, 0.8465, 0.4111, 0.8493, 0.6066, 0.1328, 0.5988, 0.1238, 0.6035, 0.1225, 0.6103, 0.1308, 0.371, 0.8462, 0.4063, 0.8455, 0.4111, 0.8493, 0.3762, 0.8499, 0.6099, 0.1443, 0.6066, 0.1328, 0.6103, 0.1308, 0.6136, 0.1411, 0.3239, 0.8458, 0.371, 0.8462, 0.3762, 0.8499, 0.3284, 0.8493, 0.6097, 0.1651, 0.6099, 0.1443, 0.6136, 0.1411, 0.6139, 0.1609, 0.2685, 0.8439, 0.3239, 0.8458, 0.3284, 0.8493, 0.272, 0.8471, 0.6061, 0.1992, 0.6097, 0.1651, 0.6139, 0.1609, 0.6104, 0.1946, 0.2066, 0.84, 0.2685, 0.8439, 0.272, 0.8471, 0.2089, 0.8431, 0.5357, 0.5555, 0.5516, 0.4893, 0.5543, 0.49, 0.5381, 0.5574, 0.5698, 0.4224, 0.5837, 0.357, 0.5884, 0.3567, 0.5743, 0.4228, 0.4196, 0.03406, 0.3625, 0.01165, 0.3645, 0.007988, 0.4222, 0.03066, 0.4718, 0.7821, 0.4873, 0.7366, 0.4911, 0.7404, 0.4754, 0.7862, 0.5543, 0.49, 0.5698, 0.4224, 0.5743, 0.4228, 0.5587, 0.491, 0.4722, 0.05618, 0.4196, 0.03406, 0.4222, 0.03066, 0.4754, 0.05299, 0.4594, 0.8151, 0.4718, 0.7821, 0.4754, 0.7862, 0.4625, 0.8189, 0.519, 0.0774, 0.4722, 0.05618, 0.4754, 0.05299, 0.5228, 0.07438, 0.4499, 0.8336, 0.4594, 0.8151, 0.4625, 0.8189, 0.4522, 0.8369, 0.5585, 0.0965, 0.519, 0.0774, 0.5228, 0.07438, 0.5626, 0.09366, 0.442, 0.8418, 0.4499, 0.8336, 0.4522, 0.8369, 0.444, 0.8446, 0.5874, 0.1116, 0.5585, 0.0965, 0.5626, 0.09366, 0.5913, 0.1092, 0.4316, 0.8465, 0.442, 0.8418, 0.444, 0.8446, 0.434, 0.8497, 0.6035, 0.1225, 0.5874, 0.1116, 0.5913, 0.1092, 0.6068, 0.1208, 0.4111, 0.8493, 0.4316, 0.8465, 0.434, 0.8497, 0.4137, 0.8534, 0.6103, 0.1308, 0.6035, 0.1225, 0.6068, 0.1208, 0.6131, 0.1293, 0.3762, 0.8499, 0.4111, 0.8493, 0.4137, 0.8534, 0.3788, 0.8546, 0.6136, 0.1411, 0.6103, 0.1308, 0.6131, 0.1293, 0.6168, 0.1393, 0.3284, 0.8493, 0.3762, 0.8499, 0.3788, 0.8546, 0.3307, 0.8541, 0.6139, 0.1609, 0.6136, 0.1411, 0.6168, 0.1393, 0.6181, 0.159, 0.272, 0.8471, 0.3284, 0.8493, 0.3307, 0.8541, 0.2736, 0.8519, 0.6104, 0.1946, 0.6139, 0.1609, 0.6181, 0.159, 0.6152, 0.1926, 0.2089, 0.8431, 0.272, 0.8471, 0.2736, 0.8519, 0.2099, 0.8478, 0.5381, 0.5574, 0.5543, 0.49, 0.5587, 0.491, 0.5423, 0.5591, 0.604, 0.241, 0.6104, 0.1946, 0.6152, 0.1926, 0.609, 0.2393, 0.1413, 0.8371, 0.2089, 0.8431, 0.2099, 0.8478, 0.1415, 0.8417, 0.5213, 0.6224, 0.5381, 0.5574, 0.5423, 0.5591, 0.5254, 0.6248, 0.5952, 0.2959, 0.604, 0.241, 0.609, 0.2393, 0.6, 0.2949, 0.0713, 0.8298, 0.1413, 0.8371, 0.1415, 0.8417, 0.0708, 0.8344, 0.5042, 0.6827, 0.5213, 0.6224, 0.5254, 0.6248, 0.5081, 0.6858, 0.5837, 0.357, 0.5952, 0.2959, 0.6, 0.2949, 0.5884, 0.3567, 0.001345, 0.8218, 0.0713, 0.8298, 0.0708, 0.8344, 0.0001416, 0.8263, 0.4873, 0.7366, 0.5042, 0.6827, 0.5081, 0.6858, 0.4911, 0.7404, 0.5626, 0.09366, 0.5228, 0.07438, 0.5227, 0.06954, 0.5625, 0.08863, 0.444, 0.8446, 0.4522, 0.8369, 0.4562, 0.8383, 0.4462, 0.8478, 0.5913, 0.1092, 0.5626, 0.09366, 0.5625, 0.08863, 0.5916, 0.1044, 0.434, 0.8497, 0.444, 0.8446, 0.4462, 0.8478, 0.4339, 0.854, 0.6068, 0.1208, 0.5913, 0.1092, 0.5916, 0.1044, 0.6086, 0.1171, 0.4137, 0.8534, 0.434, 0.8497, 0.4339, 0.854, 0.4118, 0.8581, 0.6131, 0.1293, 0.6068, 0.1208, 0.6086, 0.1171, 0.6164, 0.1275, 0.3788, 0.8546, 0.4137, 0.8534, 0.4118, 0.8581, 0.3762, 0.8594, 0.6168, 0.1393, 0.6131, 0.1293, 0.6164, 0.1275, 0.6209, 0.1398, 0.3307, 0.8541, 0.3788, 0.8546, 0.3762, 0.8594, 0.3282, 0.8588, 0.6181, 0.159, 0.6168, 0.1393, 0.6209, 0.1398, 0.6224, 0.1613, 0.2736, 0.8519, 0.3307, 0.8541, 0.3282, 0.8588, 0.2715, 0.8565, 0.6152, 0.1926, 0.6181, 0.159, 0.6224, 0.1613, 0.6196, 0.1957, 0.2099, 0.8478, 0.2736, 0.8519, 0.2715, 0.8565, 0.2082, 0.8523, 0.5423, 0.5591, 0.5587, 0.491, 0.5631, 0.492, 0.5469, 0.5596, 0.609, 0.2393, 0.6152, 0.1926, 0.6196, 0.1957, 0.6133, 0.2423, 0.1415, 0.8417, 0.2099, 0.8478, 0.2082, 0.8523, 0.1404, 0.8462, 0.5254, 0.6248, 0.5423, 0.5591, 0.5469, 0.5596, 0.5301, 0.6248, 0.6, 0.2949, 0.609, 0.2393, 0.6133, 0.2423, 0.6042, 0.2975, 0.0708, 0.8344, 0.1415, 0.8417, 0.1404, 0.8462, 0.07031, 0.8389, 0.5081, 0.6858, 0.5254, 0.6248, 0.5301, 0.6248, 0.5131, 0.6854, 0.5884, 0.3567, 0.6, 0.2949, 0.6042, 0.2975, 0.5926, 0.3588, 0.0001416, 0.8263, 0.0708, 0.8344, 0.07031, 0.8389, 0.0003011, 0.8309, 0.4911, 0.7404, 0.5081, 0.6858, 0.5131, 0.6854, 0.4964, 0.7396, 0.5743, 0.4228, 0.5884, 0.3567, 0.5926, 0.3588, 0.5786, 0.4244, 0.4222, 0.03066, 0.3645, 0.007988, 0.3655, 0.003903, 0.4227, 0.02638, 0.4754, 0.7862, 0.4911, 0.7404, 0.4964, 0.7396, 0.4808, 0.7854, 0.5587, 0.491, 0.5743, 0.4228, 0.5786, 0.4244, 0.5631, 0.492, 0.4754, 0.05299, 0.4222, 0.03066, 0.4227, 0.02638, 0.4755, 0.04844, 0.4625, 0.8189, 0.4754, 0.7862, 0.4808, 0.7854, 0.4676, 0.8187, 0.5228, 0.07438, 0.4754, 0.05299, 0.4755, 0.04844, 0.5227, 0.06954, 0.4522, 0.8369, 0.4625, 0.8189, 0.4676, 0.8187, 0.4562, 0.8383, 0.6164, 0.1275, 0.6086, 0.1171, 0.6092, 0.1113, 0.6221, 0.1244, 0.3762, 0.8594, 0.4118, 0.8581, 0.4071, 0.8626, 0.3711, 0.8631, 0.6209, 0.1398, 0.6164, 0.1275, 0.6221, 0.1244, 0.6263, 0.1425, 0.3282, 0.8588, 0.3762, 0.8594, 0.3711, 0.8631, 0.3235, 0.8619, 0.6224, 0.1613, 0.6209, 0.1398, 0.6263, 0.1425, 0.6261, 0.1663, 0.2715, 0.8565, 0.3282, 0.8588, 0.3235, 0.8619, 0.2677, 0.8593, 0.6196, 0.1957, 0.6224, 0.1613, 0.6261, 0.1663, 0.6225, 0.2011, 0.2082, 0.8523, 0.2715, 0.8565, 0.2677, 0.8593, 0.2055, 0.8549, 0.5469, 0.5596, 0.5631, 0.492, 0.5657, 0.4926, 0.5499, 0.559, 0.6133, 0.2423, 0.6196, 0.1957, 0.6225, 0.2011, 0.6158, 0.2473, 0.1404, 0.8462, 0.2082, 0.8523, 0.2055, 0.8549, 0.1388, 0.8489, 0.5301, 0.6248, 0.5469, 0.5596, 0.5499, 0.559, 0.5335, 0.6231, 0.6042, 0.2975, 0.6133, 0.2423, 0.6158, 0.2473, 0.6065, 0.3016, 0.07031, 0.8389, 0.1404, 0.8462, 0.1388, 0.8489, 0.07, 0.8417, 0.5131, 0.6854, 0.5301, 0.6248, 0.5335, 0.6231, 0.517, 0.6827, 0.5926, 0.3588, 0.6042, 0.2975, 0.6065, 0.3016, 0.5949, 0.3618, 0.0003011, 0.8309, 0.07031, 0.8389, 0.07, 0.8417, 0.001317, 0.8338, 0.4964, 0.7396, 0.5131, 0.6854, 0.517, 0.6827, 0.5009, 0.7362, 0.5786, 0.4244, 0.5926, 0.3588, 0.5949, 0.3618, 0.581, 0.4262, 0.4227, 0.02638, 0.3655, 0.003903, 0.3654, 0.001124, 0.4215, 0.02311, 0.4808, 0.7854, 0.4964, 0.7396, 0.5009, 0.7362, 0.4861, 0.7817, 0.5631, 0.492, 0.5786, 0.4244, 0.581, 0.4262, 0.5657, 0.4926, 0.4755, 0.04844, 0.4227, 0.02638, 0.4215, 0.02311, 0.4736, 0.0446, 0.4676, 0.8187, 0.4808, 0.7854, 0.4861, 0.7817, 0.4734, 0.8158, 0.5227, 0.06954, 0.4755, 0.04844, 0.4736, 0.0446, 0.5201, 0.06505, 0.4562, 0.8383, 0.4676, 0.8187, 0.4734, 0.8158, 0.4625, 0.8382, 0.5625, 0.08863, 0.5227, 0.06954, 0.5201, 0.06505, 0.5597, 0.08348, 0.4462, 0.8478, 0.4562, 0.8383, 0.4625, 0.8382, 0.4502, 0.8534, 0.5916, 0.1044, 0.5625, 0.08863, 0.5597, 0.08348, 0.5895, 0.09872, 0.4339, 0.854, 0.4462, 0.8478, 0.4502, 0.8534, 0.4318, 0.8599, 0.6086, 0.1171, 0.5916, 0.1044, 0.5895, 0.09872, 0.6092, 0.1113, 0.4118, 0.8581, 0.4339, 0.854, 0.4318, 0.8599, 0.4071, 0.8626, 0.567, 0.1149, 0.5858, 0.1275, 0.5709, 0.1318, 0.5514, 0.1161, 0.4171, 0.8333, 0.3931, 0.8362, 0.3788, 0.8275, 0.4051, 0.8221, 0.5858, 0.1275, 0.5954, 0.1388, 0.5822, 0.1458, 0.5709, 0.1318, 0.3931, 0.8362, 0.3572, 0.8381, 0.3438, 0.8314, 0.3788, 0.8275, 0.5954, 0.1388, 0.5994, 0.1533, 0.5872, 0.1633, 0.5822, 0.1458, 0.3572, 0.8381, 0.3123, 0.8386, 0.3012, 0.8328, 0.3438, 0.8314, 0.5994, 0.1533, 0.5992, 0.1766, 0.589, 0.1892, 0.5872, 0.1633, 0.3123, 0.8386, 0.2596, 0.8372, 0.2511, 0.8318, 0.3012, 0.8328, 0.5992, 0.1766, 0.5966, 0.2116, 0.5884, 0.2239, 0.589, 0.1892, 0.2596, 0.8372, 0.2008, 0.8336, 0.1951, 0.8286, 0.2511, 0.8318, 0.5462, 0.4881, 0.531, 0.551, 0.5276, 0.547, 0.5422, 0.4871, 0.5966, 0.2116, 0.5917, 0.2555, 0.5846, 0.2657, 0.5884, 0.2239, 0.2008, 0.8336, 0.1376, 0.8281, 0.1349, 0.8236, 0.1951, 0.8286, 0.531, 0.551, 0.5152, 0.6117, 0.5124, 0.6047, 0.5276, 0.547, 0.5917, 0.2555, 0.584, 0.3068, 0.5777, 0.3144, 0.5846, 0.2657, 0.1376, 0.8281, 0.07221, 0.8214, 0.07267, 0.8172, 0.1349, 0.8236, 0.5152, 0.6117, 0.499, 0.6679, 0.4968, 0.6581, 0.5124, 0.6047, 0.584, 0.3068, 0.5734, 0.3639, 0.5679, 0.3688, 0.5777, 0.3144, 0.07221, 0.8214, 0.006985, 0.8138, 0.01065, 0.81, 0.07267, 0.8172, 0.499, 0.6679, 0.4827, 0.7178, 0.4809, 0.7054, 0.4968, 0.6581, 0.5734, 0.3639, 0.5606, 0.425, 0.5558, 0.427, 0.5679, 0.3688, 0.356, 0.01747, 0.4092, 0.03842, 0.4026, 0.04013, 0.3521, 0.02014, 0.4827, 0.7178, 0.467, 0.7602, 0.4652, 0.7451, 0.4809, 0.7054, 0.5606, 0.425, 0.5462, 0.4881, 0.5422, 0.4871, 0.5558, 0.427, 0.4092, 0.03842, 0.4582, 0.05926, 0.4491, 0.06017, 0.4026, 0.04013, 0.467, 0.7602, 0.4531, 0.7938, 0.4496, 0.7772, 0.4652, 0.7451, 0.4582, 0.05926, 0.5014, 0.07946, 0.4901, 0.07971, 0.4491, 0.06017, 0.4531, 0.7938, 0.4423, 0.8155, 0.4357, 0.8004, 0.4496, 0.7772, 0.5014, 0.07946, 0.538, 0.0984, 0.5242, 0.09834, 0.4901, 0.07971, 0.4423, 0.8155, 0.4317, 0.8272, 0.4226, 0.8143, 0.4357, 0.8004, 0.538, 0.0984, 0.567, 0.1149, 0.5514, 0.1161, 0.5242, 0.09834, 0.4317, 0.8272, 0.4171, 0.8333, 0.4051, 0.8221, 0.4226, 0.8143, 0.5124, 0.6047, 0.4968, 0.6581, 0.4915, 0.6479, 0.5064, 0.5972, 0.5777, 0.3144, 0.5679, 0.3688, 0.5592, 0.3729, 0.5685, 0.3212, 0.07267, 0.8172, 0.01065, 0.81, 0.01454, 0.8027, 0.07351, 0.8095, 0.4968, 0.6581, 0.4809, 0.7054, 0.4764, 0.6926, 0.4915, 0.6479, 0.5679, 0.3688, 0.5558, 0.427, 0.5477, 0.4282, 0.5592, 0.3729, 0.3521, 0.02014, 0.4026, 0.04013, 0.3951, 0.04477, 0.3472, 0.02574, 0.4809, 0.7054, 0.4652, 0.7451, 0.4613, 0.7298, 0.4764, 0.6926, 0.5558, 0.427, 0.5422, 0.4871, 0.5347, 0.4854, 0.5477, 0.4282, 0.4026, 0.04013, 0.4491, 0.06017, 0.4393, 0.06382, 0.3951, 0.04477, 0.4652, 0.7451, 0.4496, 0.7772, 0.4455, 0.7593, 0.4613, 0.7298, 0.4491, 0.06017, 0.4901, 0.07971, 0.4781, 0.08241, 0.4393, 0.06382, 0.4496, 0.7772, 0.4357, 0.8004, 0.4278, 0.7813, 0.4455, 0.7593, 0.4901, 0.07971, 0.5242, 0.09834, 0.51, 0.1001, 0.4781, 0.08241, 0.4357, 0.8004, 0.4226, 0.8143, 0.4098, 0.7965, 0.4278, 0.7813, 0.5242, 0.09834, 0.5514, 0.1161, 0.5347, 0.1177, 0.51, 0.1001, 0.4226, 0.8143, 0.4051, 0.8221, 0.3897, 0.8086, 0.4098, 0.7965, 0.5514, 0.1161, 0.5709, 0.1318, 0.5523, 0.1364, 0.5347, 0.1177, 0.4051, 0.8221, 0.3788, 0.8275, 0.3635, 0.8178, 0.3897, 0.8086, 0.5709, 0.1318, 0.5822, 0.1458, 0.5638, 0.1553, 0.5523, 0.1364, 0.3788, 0.8275, 0.3438, 0.8314, 0.3309, 0.8226, 0.3635, 0.8178, 0.5822, 0.1458, 0.5872, 0.1633, 0.5722, 0.1761, 0.5638, 0.1553, 0.3438, 0.8314, 0.3012, 0.8328, 0.2907, 0.8242, 0.3309, 0.8226, 0.5872, 0.1633, 0.589, 0.1892, 0.5776, 0.2028, 0.5722, 0.1761, 0.3012, 0.8328, 0.2511, 0.8318, 0.2432, 0.8233, 0.2907, 0.8242, 0.589, 0.1892, 0.5884, 0.2239, 0.5783, 0.2355, 0.5776, 0.2028, 0.2511, 0.8318, 0.1951, 0.8286, 0.1899, 0.8203, 0.2432, 0.8233, 0.5422, 0.4871, 0.5276, 0.547, 0.5209, 0.5423, 0.5347, 0.4854, 0.5884, 0.2239, 0.5846, 0.2657, 0.575, 0.2749, 0.5783, 0.2355, 0.1951, 0.8286, 0.1349, 0.8236, 0.1327, 0.8156, 0.1899, 0.8203, 0.5276, 0.547, 0.5124, 0.6047, 0.5064, 0.5972, 0.5209, 0.5423, 0.5846, 0.2657, 0.5777, 0.3144, 0.5685, 0.3212, 0.575, 0.2749, 0.1349, 0.8236, 0.07267, 0.8172, 0.07351, 0.8095, 0.1327, 0.8156, 0.4613, 0.7298, 0.4455, 0.7593, 0.4433, 0.7578, 0.4592, 0.7288, 0.4393, 0.06382, 0.4781, 0.08241, 0.4771, 0.08429, 0.4384, 0.06575, 0.4455, 0.7593, 0.4278, 0.7813, 0.4257, 0.7791, 0.4433, 0.7578, 0.4781, 0.08241, 0.51, 0.1001, 0.5089, 0.102, 0.4771, 0.08429, 0.4278, 0.7813, 0.4098, 0.7965, 0.4079, 0.7938, 0.4257, 0.7791, 0.51, 0.1001, 0.5347, 0.1177, 0.5331, 0.1195, 0.5089, 0.102, 0.4098, 0.7965, 0.3897, 0.8086, 0.3884, 0.8059, 0.4079, 0.7938, 0.5347, 0.1177, 0.5523, 0.1364, 0.5501, 0.1381, 0.5331, 0.1195, 0.3897, 0.8086, 0.3635, 0.8178, 0.3629, 0.8153, 0.3884, 0.8059, 0.5523, 0.1364, 0.5638, 0.1553, 0.561, 0.1567, 0.5501, 0.1381, 0.3635, 0.8178, 0.3309, 0.8226, 0.3307, 0.8202, 0.3629, 0.8153, 0.5638, 0.1553, 0.5722, 0.1761, 0.5694, 0.177, 0.561, 0.1567, 0.3309, 0.8226, 0.2907, 0.8242, 0.2907, 0.8218, 0.3307, 0.8202, 0.5722, 0.1761, 0.5776, 0.2028, 0.575, 0.2031, 0.5694, 0.177, 0.2907, 0.8242, 0.2432, 0.8233, 0.2433, 0.821, 0.2907, 0.8218, 0.5776, 0.2028, 0.5783, 0.2355, 0.5759, 0.2354, 0.575, 0.2031, 0.2432, 0.8233, 0.1899, 0.8203, 0.1901, 0.818, 0.2433, 0.821, 0.5347, 0.4854, 0.5209, 0.5423, 0.5186, 0.5418, 0.5325, 0.4848, 0.5783, 0.2355, 0.575, 0.2749, 0.5727, 0.2746, 0.5759, 0.2354, 0.1899, 0.8203, 0.1327, 0.8156, 0.1329, 0.8132, 0.1901, 0.818, 0.5209, 0.5423, 0.5064, 0.5972, 0.5042, 0.5965, 0.5186, 0.5418, 0.575, 0.2749, 0.5685, 0.3212, 0.5662, 0.3208, 0.5727, 0.2746, 0.1327, 0.8156, 0.07351, 0.8095, 0.07376, 0.8072, 0.1329, 0.8132, 0.5064, 0.5972, 0.4915, 0.6479, 0.4893, 0.6472, 0.5042, 0.5965, 0.5685, 0.3212, 0.5592, 0.3729, 0.5569, 0.3725, 0.5662, 0.3208, 0.07351, 0.8095, 0.01454, 0.8027, 0.01481, 0.8004, 0.07376, 0.8072, 0.4915, 0.6479, 0.4764, 0.6926, 0.4742, 0.6918, 0.4893, 0.6472, 0.5592, 0.3729, 0.5477, 0.4282, 0.5455, 0.4277, 0.5569, 0.3725, 0.3472, 0.02574, 0.3951, 0.04477, 0.3943, 0.04672, 0.3464, 0.02769, 0.4764, 0.6926, 0.4613, 0.7298, 0.4592, 0.7288, 0.4742, 0.6918, 0.5477, 0.4282, 0.5347, 0.4854, 0.5325, 0.4848, 0.5455, 0.4277, 0.3951, 0.04477, 0.4393, 0.06382, 0.4384, 0.06575, 0.3943, 0.04672, 0.5, 1.0, 0.5975, 0.9904, 0.502, 0.5098, 0.5, 0.51, 0.6913, 0.03806, 0.5975, 0.009607, 0.502, 0.4902, 0.5038, 0.4908, 0.5975, 0.9904, 0.6913, 0.9619, 0.5038, 0.5092, 0.502, 0.5098, 0.5975, 0.009607, 0.5, 0.0, 0.5, 0.49, 0.502, 0.4902, 0.6913, 0.9619, 0.7778, 0.9157, 0.5056, 0.5083, 0.5038, 0.5092, 0.5, 0.0, 0.4025, 0.009607, 0.498, 0.4902, 0.5, 0.49, 0.7778, 0.9157, 0.8536, 0.8536, 0.5071, 0.5071, 0.5056, 0.5083, 0.4025, 0.009607, 0.3087, 0.03806, 0.4962, 0.4908, 0.498, 0.4902, 0.8536, 0.8536, 0.9157, 0.7778, 0.5083, 0.5056, 0.5071, 0.5071, 0.3087, 0.03806, 0.2222, 0.08427, 0.4944, 0.4917, 0.4962, 0.4908, 0.9157, 0.7778, 0.9619, 0.6913, 0.5092, 0.5038, 0.5083, 0.5056, 0.0, 0.5, 0.009607, 0.5975, 0.4902, 0.502, 0.49, 0.5, 0.2222, 0.08427, 0.1464, 0.1464, 0.4929, 0.4929, 0.4944, 0.4917, 0.9619, 0.6913, 0.9904, 0.5975, 0.5098, 0.502, 0.5092, 0.5038, 0.009607, 0.5975, 0.03806, 0.6913, 0.4908, 0.5038, 0.4902, 0.502, 0.1464, 0.1464, 0.08426, 0.2222, 0.4917, 0.4944, 0.4929, 0.4929, 0.9904, 0.5975, 1.0, 0.5, 0.51, 0.5, 0.5098, 0.502, 0.03806, 0.6913, 0.08427, 0.7778, 0.4917, 0.5056, 0.4908, 0.5038, 0.08426, 0.2222, 0.03806, 0.3087, 0.4908, 0.4962, 0.4917, 0.4944, 1.0, 0.5, 0.9904, 0.4025, 0.5098, 0.498, 0.51, 0.5, 0.08427, 0.7778, 0.1464, 0.8536, 0.4929, 0.5071, 0.4917, 0.5056, 0.03806, 0.3087, 0.009607, 0.4025, 0.4902, 0.498, 0.4908, 0.4962, 0.9904, 0.4025, 0.9619, 0.3087, 0.5092, 0.4962, 0.5098, 0.498, 0.1464, 0.8536, 0.2222, 0.9157, 0.4944, 0.5083, 0.4929, 0.5071, 0.009607, 0.4025, 0.0, 0.5, 0.49, 0.5, 0.4902, 0.498, 0.9619, 0.3087, 0.9157, 0.2222, 0.5083, 0.4944, 0.5092, 0.4962, 0.2222, 0.9157, 0.3087, 0.9619, 0.4962, 0.5092, 0.4944, 0.5083, 0.9157, 0.2222, 0.8536, 0.1464, 0.5071, 0.4929, 0.5083, 0.4944, 0.3087, 0.9619, 0.4025, 0.9904, 0.498, 0.5098, 0.4962, 0.5092, 0.8536, 0.1464, 0.7778, 0.08427, 0.5056, 0.4917, 0.5071, 0.4929, 0.4025, 0.9904, 0.5, 1.0, 0.5, 0.51, 0.498, 0.5098, 0.7778, 0.08427, 0.6913, 0.03806, 0.5038, 0.4908, 0.5056, 0.4917, 0.581, 0.4262, 0.5949, 0.3618, 0.5959, 0.362, 0.5822, 0.4265, 0.4215, 0.02311, 0.3654, 0.001124, 0.3658, 0.0001416, 0.4219, 0.02217, 0.4861, 0.7817, 0.5009, 0.7362, 0.5017, 0.7365, 0.4867, 0.7819, 0.5657, 0.4926, 0.581, 0.4262, 0.5822, 0.4265, 0.5669, 0.4929, 0.4736, 0.0446, 0.4215, 0.02311, 0.4219, 0.02217, 0.4739, 0.04375, 0.4734, 0.8158, 0.4861, 0.7817, 0.4867, 0.7819, 0.4739, 0.816, 0.5201, 0.06505, 0.4736, 0.0446, 0.4739, 0.04375, 0.5204, 0.06431, 0.4625, 0.8382, 0.4734, 0.8158, 0.4739, 0.816, 0.4628, 0.8384, 0.5597, 0.08348, 0.5201, 0.06505, 0.5204, 0.06431, 0.56, 0.0829, 0.4502, 0.8534, 0.4625, 0.8382, 0.4628, 0.8384, 0.4504, 0.8537, 0.5895, 0.09872, 0.5597, 0.08348, 0.56, 0.0829, 0.5898, 0.09832, 0.4318, 0.8599, 0.4502, 0.8534, 0.4504, 0.8537, 0.4318, 0.8602, 0.6092, 0.1113, 0.5895, 0.09872, 0.5898, 0.09832, 0.6094, 0.111, 0.4071, 0.8626, 0.4318, 0.8599, 0.4318, 0.8602, 0.4071, 0.8631, 0.6221, 0.1244, 0.6092, 0.1113, 0.6094, 0.111, 0.6224, 0.1243, 0.3711, 0.8631, 0.4071, 0.8626, 0.4071, 0.8631, 0.3711, 0.8638, 0.6263, 0.1425, 0.6221, 0.1244, 0.6224, 0.1243, 0.6266, 0.1425, 0.3235, 0.8619, 0.3711, 0.8631, 0.3711, 0.8638, 0.3235, 0.8628, 0.6261, 0.1663, 0.6263, 0.1425, 0.6266, 0.1425, 0.6266, 0.1663, 0.2677, 0.8593, 0.3235, 0.8619, 0.3235, 0.8628, 0.2676, 0.8603, 0.6225, 0.2011, 0.6261, 0.1663, 0.6266, 0.1663, 0.6232, 0.2012, 0.2055, 0.8549, 0.2677, 0.8593, 0.2676, 0.8603, 0.2054, 0.856, 0.5499, 0.559, 0.5657, 0.4926, 0.5669, 0.4929, 0.551, 0.5593, 0.6158, 0.2473, 0.6225, 0.2011, 0.6232, 0.2012, 0.6166, 0.2474, 0.1388, 0.8489, 0.2055, 0.8549, 0.2054, 0.856, 0.1387, 0.8501, 0.5335, 0.6231, 0.5499, 0.559, 0.551, 0.5593, 0.5346, 0.6234, 0.6065, 0.3016, 0.6158, 0.2473, 0.6166, 0.2474, 0.6075, 0.3017, 0.07, 0.8417, 0.1388, 0.8489, 0.1387, 0.8501, 0.06988, 0.8429, 0.517, 0.6827, 0.5335, 0.6231, 0.5346, 0.6234, 0.518, 0.683, 0.5949, 0.3618, 0.6065, 0.3016, 0.6075, 0.3017, 0.5959, 0.362, 0.001317, 0.8338, 0.07, 0.8417, 0.06988, 0.8429, 0.001191, 0.835, 0.5009, 0.7362, 0.517, 0.6827, 0.518, 0.683, 0.5017, 0.7365, 0.6735, 0.6807, 0.659, 0.6476, 0.7154, 0.3543, 0.7154, 0.3543, 0.7842, 0.1054, 0.7939, 0.1593, 0.7155, 0.3543, 0.7155, 0.3543, 0.6896, 0.7012, 0.6735, 0.6807, 0.7154, 0.3543, 0.7154, 0.3543, 0.7719, 0.06104, 0.7842, 0.1054, 0.7155, 0.3543, 0.7155, 0.3543, 0.7067, 0.7085, 0.6896, 0.7012, 0.7154, 0.3543, 0.7154, 0.3543, 0.7574, 0.02793, 0.7719, 0.06104, 0.7155, 0.3543, 0.7155, 0.3543, 0.7242, 0.7021, 0.7067, 0.7085, 0.7154, 0.3543, 0.7154, 0.3543, 0.7412, 0.007373, 0.7574, 0.02793, 0.7155, 0.3543, 0.7154, 0.3543, 0.7413, 0.6823, 0.7242, 0.7021, 0.7154, 0.3543, 0.7154, 0.3543, 0.7241, 0.0001416, 0.7412, 0.007373, 0.7154, 0.3543, 0.7154, 0.3543, 0.7574, 0.65, 0.7413, 0.6823, 0.7154, 0.3543, 0.7155, 0.3543, 0.7067, 0.006519, 0.7241, 0.0001416, 0.7154, 0.3543, 0.7154, 0.3543, 0.7719, 0.6063, 0.7574, 0.65, 0.7155, 0.3543, 0.7155, 0.3543, 0.6896, 0.02626, 0.7067, 0.006519, 0.7154, 0.3543, 0.7154, 0.3543, 0.7842, 0.5529, 0.7719, 0.6063, 0.7155, 0.3543, 0.7155, 0.3543, 0.6735, 0.05861, 0.6896, 0.02626, 0.7154, 0.3543, 0.7154, 0.3543, 0.7939, 0.4919, 0.7842, 0.5529, 0.7155, 0.3543, 0.7154, 0.3543, 0.6269, 0.4213, 0.6269, 0.3521, 0.7154, 0.3543, 0.7154, 0.3543, 0.659, 0.1023, 0.6735, 0.05861, 0.7154, 0.3543, 0.7154, 0.3543, 0.8006, 0.4255, 0.7939, 0.4919, 0.7154, 0.3543, 0.7155, 0.3543, 0.6303, 0.4878, 0.6269, 0.4213, 0.7154, 0.3543, 0.7154, 0.3543, 0.6466, 0.1557, 0.659, 0.1023, 0.7154, 0.3543, 0.7154, 0.3543, 0.804, 0.3565, 0.8006, 0.4255, 0.7155, 0.3543, 0.7155, 0.3543, 0.637, 0.5493, 0.6303, 0.4878, 0.7154, 0.3543, 0.7154, 0.3543, 0.637, 0.2167, 0.6466, 0.1557, 0.7154, 0.3543, 0.7154, 0.3543, 0.804, 0.2873, 0.804, 0.3565, 0.7155, 0.3543, 0.7155, 0.3543, 0.6467, 0.6032, 0.637, 0.5493, 0.7154, 0.3543, 0.7154, 0.3543, 0.6303, 0.2831, 0.637, 0.2167, 0.7154, 0.3543, 0.7154, 0.3543, 0.8006, 0.2208, 0.804, 0.2873, 0.7155, 0.3543, 0.7154, 0.3543, 0.659, 0.6476, 0.6467, 0.6032, 0.7154, 0.3543, 0.7154, 0.3543, 0.6269, 0.3521, 0.6303, 0.2831, 0.7154, 0.3543, 0.7154, 0.3543, 0.7939, 0.1593, 0.8006, 0.2208, 0.7154, 0.3543, 0.7155, 0.3543])
me_circle.materials.append(mat_silver)
me_circle.materials.append(mat_plane)
me_circle.use_remesh_preserve_volume = False
me_circle.use_remesh_preserve_attributes = False
me_circle.use_mirror_vertex_groups = False
me_circle.update()
me_cylinder_002 = bpy.data.meshes.new('Cylinder.002')
me_cylinder_002.from_pydata([(0.0, 1.0, -1.0), (0.0, 1.0, 1.0), (0.1951, 0.9808, -1.0), (0.1951, 0.9808, 1.0), (0.3827, 0.9239, -1.0), (0.3827, 0.9239, 1.0), (0.5556, 0.8315, -1.0), (0.5556, 0.8315, 1.0), (0.7071, 0.7071, -1.0), (0.7071, 0.7071, 1.0), (0.8315, 0.5556, -1.0), (0.8315, 0.5556, 1.0), (0.9239, 0.3827, -1.0), (0.9239, 0.3827, 1.0), (0.9808, 0.1951, -1.0), (0.9808, 0.1951, 1.0), (1.0, 7.55e-08, -1.0), (1.0, 7.55e-08, 1.0), (0.9808, -0.1951, -1.0), (0.9808, -0.1951, 1.0), (0.9239, -0.3827, -1.0), (0.9239, -0.3827, 1.0), (0.8315, -0.5556, -1.0), (0.8315, -0.5556, 1.0), (0.7071, -0.7071, -1.0), (0.7071, -0.7071, 1.0), (0.5556, -0.8315, -1.0), (0.5556, -0.8315, 1.0), (0.3827, -0.9239, -1.0), (0.3827, -0.9239, 1.0), (0.1951, -0.9808, -1.0), (0.1951, -0.9808, 1.0), (-3.258e-07, -1.0, -1.0), (-3.258e-07, -1.0, 1.0), (-0.1951, -0.9808, -1.0), (-0.1951, -0.9808, 1.0), (-0.3827, -0.9239, -1.0), (-0.3827, -0.9239, 1.0), (-0.5556, -0.8315, -1.0), (-0.5556, -0.8315, 1.0), (-0.7071, -0.7071, -1.0), (-0.7071, -0.7071, 1.0), (-0.8315, -0.5556, -1.0), (-0.8315, -0.5556, 1.0), (-0.9239, -0.3827, -1.0), (-0.9239, -0.3827, 1.0), (-0.9808, -0.1951, -1.0), (-0.9808, -0.1951, 1.0), (-1.0, 9.656e-07, -1.0), (-1.0, 9.656e-07, 1.0), (-0.9808, 0.1951, -1.0), (-0.9808, 0.1951, 1.0), (-0.9239, 0.3827, -1.0), (-0.9239, 0.3827, 1.0), (-0.8315, 0.5556, -1.0), (-0.8315, 0.5556, 1.0), (-0.7071, 0.7071, -1.0), (-0.7071, 0.7071, 1.0), (-0.5556, 0.8315, -1.0), (-0.5556, 0.8315, 1.0), (-0.3827, 0.9239, -1.0), (-0.3827, 0.9239, 1.0), (-0.1951, 0.9808, -1.0), (-0.1951, 0.9808, 1.0), (-0.5556, 0.8315, 1.24), (-0.7071, 0.7071, 1.24), (-0.8315, 0.5556, 1.24), (-0.9239, 0.3827, 1.24), (-0.9808, 0.1951, 1.24), (-1.0, 9.551e-07, 1.24), (-0.9808, -0.1951, 1.24), (-3.363e-07, -1.0, 1.24), (0.1951, -0.9808, 1.24), (0.3827, -0.9239, 1.24), (0.5556, -0.8315, 1.24), (0.7071, -0.7071, 1.24), (0.8315, -0.5556, 1.24), (0.9239, -0.3827, 1.24), (0.9808, -0.1951, 1.24), (1.0, 6.502e-08, 1.24), (0.9808, 0.1951, 1.24), (0.9239, 0.3827, 1.24), (0.8315, 0.5556, 1.24), (0.7071, 0.7071, 1.24), (0.5556, 0.8315, 1.24), (0.3827, 0.9239, 1.24), (-1.048e-08, 1.0, 1.24), (0.1951, 0.9808, 1.24), (-0.9808, -30.0, 1.0), (0.9808, -30.0, 1.0), (-0.9239, -0.3827, 1.24), (-0.8315, -0.5556, 1.24), (-0.7071, -0.7071, 1.24), (-0.5556, -0.8315, 1.24), (-0.3827, -0.9239, 1.24), (-0.1951, -0.9808, 1.24), (-0.3827, 0.9239, 1.24), (-0.1951, 0.9808, 1.24), (-0.9808, -30.0, 1.24), (0.9808, -30.0, 1.24)], [], [(0, 1, 3, 2), (2, 3, 5, 4), (4, 5, 7, 6), (6, 7, 9, 8), (8, 9, 11, 10), (10, 11, 13, 12), (12, 13, 15, 14), (14, 15, 17, 16), (16, 17, 19, 18), (18, 19, 21, 20), (20, 21, 23, 22), (22, 23, 25, 24), (24, 25, 27, 26), (26, 27, 29, 28), (28, 29, 31, 30), (30, 31, 33, 32), (32, 33, 35, 34), (34, 35, 37, 36), (36, 37, 39, 38), (38, 39, 41, 40), (40, 41, 43, 42), (42, 43, 45, 44), (44, 45, 47, 46), (46, 47, 49, 48), (48, 49, 51, 50), (50, 51, 53, 52), (52, 53, 55, 54), (54, 55, 57, 56), (56, 57, 59, 58), (58, 59, 61, 60), (57, 55, 66, 65), (60, 61, 63, 62), (62, 63, 1, 0), (0, 2, 4, 6, 8, 10, 12, 14, 16, 18, 20, 22, 24, 26, 28, 30, 32, 34, 36, 38, 40, 42, 44, 46, 48, 50, 52, 54, 56, 58, 60, 62), (3, 1, 86, 87), (13, 11, 82, 81), (17, 15, 80, 79), (7, 5, 85, 84), (61, 59, 64, 96), (51, 49, 69, 68), (11, 9, 83, 82), (1, 63, 97, 86), (55, 53, 67, 66), (89, 19, 78, 99), (15, 13, 81, 80), (5, 3, 87, 85), (59, 57, 65, 64), (49, 47, 70, 69), (87, 86, 97, 96, 64, 65, 66, 67, 68, 69, 70, 90, 91, 92, 93, 94, 95, 71, 72, 73, 74, 75, 76, 77, 78, 79, 80, 81, 82, 83, 84, 85), (77, 76, 75, 74, 73, 72, 71, 95, 94, 93, 92, 91, 90, 70, 98, 99, 78), (47, 88, 98, 70), (19, 17, 79, 78), (53, 51, 68, 67), (63, 61, 96, 97), (88, 89, 99, 98), (9, 7, 84, 83)])
me_cylinder_002.use_remesh_preserve_volume = False
me_cylinder_002.use_remesh_preserve_attributes = False
me_cylinder_002.use_mirror_vertex_groups = False
me_cylinder_002.update()
me_cylinder_001 = bpy.data.meshes.new('Cylinder.001')
me_cylinder_001.from_pydata([(-9.555e-09, 1.129, -1.224), (-9.555e-09, 1.129, 1.087), (0.2255, 1.107, -1.224), (0.2255, 1.107, 1.087), (0.4422, 1.041, -1.224), (0.4422, 1.041, 1.087), (0.642, 0.9347, -1.224), (0.642, 0.9347, 1.087), (0.8172, 0.791, -1.224), (0.8172, 0.791, 1.087), (0.9609, 0.6158, -1.224), (0.9609, 0.6158, 1.087), (1.068, 0.4161, -1.224), (1.068, 0.4161, 1.087), (1.133, 0.1993, -1.224), (1.133, 0.1993, 1.087), (1.156, -0.02619, -1.224), (1.156, -0.02619, 1.087), (1.133, -0.2516, -1.224), (0.5077, -1.748, 1.087), (1.068, -0.4684, -1.224), (0.4781, -1.893, 1.087), (0.9609, -0.6682, -1.224), (0.43, -2.027, 1.087), (0.8172, -0.8433, -1.224), (0.3654, -2.145, 1.087), (0.642, -0.9871, -1.224), (0.2865, -2.241, 1.087), (0.4422, -1.094, -1.224), (0.1966, -2.313, 1.087), (0.2255, -1.16, -1.224), (0.09904, -2.357, 1.087), (-3.861e-07, -1.182, -1.224), (-0.002433, -2.372, 1.087), (-0.2255, -1.16, -1.224), (-0.1039, -2.357, 1.087), (-0.4422, -1.094, -1.224), (-0.2015, -2.313, 1.087), (-0.642, -0.9871, -1.224), (-0.2914, -2.241, 1.087), (-0.8172, -0.8433, -1.224), (-0.3702, -2.145, 1.087), (-0.9609, -0.6682, -1.224), (-0.4349, -2.027, 1.087), (-1.068, -0.4684, -1.224), (-0.483, -1.893, 1.087), (-1.133, -0.2516, -1.224), (-0.5295, -1.748, 1.087), (-1.156, -0.02619, -1.224), (-1.156, -0.02619, 1.087), (-1.133, 0.1993, -1.224), (-1.133, 0.1993, 1.087), (-1.068, 0.4161, -1.224), (-1.068, 0.4161, 1.087), (-0.9609, 0.6159, -1.224), (-0.9609, 0.6159, 1.087), (-0.8172, 0.791, -1.224), (-0.8172, 0.791, 1.087), (-0.642, 0.9347, -1.224), (-0.642, 0.9347, 1.087), (-0.4422, 1.041, -1.224), (-0.4422, 1.041, 1.087), (-0.2255, 1.107, -1.224), (-0.2255, 1.107, 1.087), (-0.642, 0.9347, 1.364), (-0.8172, 0.791, 1.364), (-0.9609, 0.6159, 1.364), (-1.068, 0.4161, 1.364), (-1.133, 0.1993, 1.364), (-1.156, -0.02619, 1.364), (-0.4862, -1.754, 1.364), (-0.002597, -2.377, 1.364), (0.0905, -2.362, 1.364), (0.18, -2.318, 1.364), (0.2625, -2.246, 1.364), (0.3348, -2.15, 1.364), (0.3942, -2.033, 1.364), (0.4383, -1.899, 1.364), (0.4654, -1.754, 1.364), (1.156, -0.02619, 1.364), (1.133, 0.1993, 1.364), (1.068, 0.4161, 1.364), (0.9609, 0.6158, 1.364), (0.8172, 0.791, 1.364), (0.642, 0.9347, 1.364), (0.4422, 1.041, 1.364), (-2.166e-08, 1.129, 1.364), (0.2255, 1.107, 1.364), (-0.5295, -35.71, 1.087), (0.5077, -35.71, 1.087), (-0.4435, -1.899, 1.364), (-0.3994, -2.033, 1.364), (-0.34, -2.15, 1.364), (-0.2677, -2.246, 1.364), (-0.1852, -2.318, 1.364), (-0.09569, -2.362, 1.364), (-0.4422, 1.041, 1.364), (-0.2255, 1.107, 1.364), (-0.4862, -35.67, 1.364), (0.4654, -35.67, 1.364)], [], [(0, 1, 3, 2), (2, 3, 5, 4), (4, 5, 7, 6), (6, 7, 9, 8), (8, 9, 11, 10), (10, 11, 13, 12), (12, 13, 15, 14), (14, 15, 17, 16), (16, 17, 19, 18), (18, 19, 21, 20), (20, 21, 23, 22), (22, 23, 25, 24), (24, 25, 27, 26), (26, 27, 29, 28), (28, 29, 31, 30), (30, 31, 33, 32), (32, 33, 35, 34), (34, 35, 37, 36), (36, 37, 39, 38), (38, 39, 41, 40), (40, 41, 43, 42), (42, 43, 45, 44), (44, 45, 47, 46), (46, 47, 49, 48), (48, 49, 51, 50), (50, 51, 53, 52), (52, 53, 55, 54), (54, 55, 57, 56), (56, 57, 59, 58), (58, 59, 61, 60), (57, 55, 66, 65), (60, 61, 63, 62), (62, 63, 1, 0), (0, 2, 4, 6, 8, 10, 12, 14, 16, 18, 20, 22, 24, 26, 28, 30, 32, 34, 36, 38, 40, 42, 44, 46, 48, 50, 52, 54, 56, 58, 60, 62), (3, 1, 86, 87), (13, 11, 82, 81), (17, 15, 80, 79), (7, 5, 85, 84), (61, 59, 64, 96), (51, 49, 69, 68), (11, 9, 83, 82), (1, 63, 97, 86), (55, 53, 67, 66), (89, 19, 78, 99), (15, 13, 81, 80), (5, 3, 87, 85), (59, 57, 65, 64), (49, 47, 70, 69), (87, 86, 97, 96, 64, 65, 66, 67, 68, 69, 70, 90, 91, 92, 93, 94, 95, 71, 72, 73, 74, 75, 76, 77, 78, 79, 80, 81, 82, 83, 84, 85), (77, 76, 75, 74, 73, 72, 71, 95, 94, 93, 92, 91, 90, 70, 98, 99, 78), (47, 88, 98, 70), (19, 17, 79, 78), (53, 51, 68, 67), (63, 61, 96, 97), (88, 89, 99, 98), (9, 7, 84, 83)])
me_cylinder_001.use_remesh_preserve_volume = False
me_cylinder_001.use_remesh_preserve_attributes = False
me_cylinder_001.use_mirror_vertex_groups = False
me_cylinder_001.update()
me_cylinder_003 = bpy.data.meshes.new('Cylinder.003')
me_cylinder_003.from_pydata([(0.0, 1.0, -1.0), (0.0, 1.0, 1.0), (0.1951, 0.9808, -1.0), (0.1951, 0.9808, 1.0), (0.3827, 0.9239, -1.0), (0.3827, 0.9239, 1.0), (0.5556, 0.8315, -1.0), (0.5556, 0.8315, 1.0), (0.7071, 0.7071, -1.0), (0.7071, 0.7071, 1.0), (0.8315, 0.5556, -1.0), (0.8315, 0.5556, 1.0), (0.9239, 0.3827, -1.0), (0.9239, 0.3827, 1.0), (0.9808, 0.1951, -1.0), (0.9808, 0.1951, 1.0), (1.0, 7.55e-08, -1.0), (1.0, 7.55e-08, 1.0), (0.9808, -0.1951, -1.0), (0.9808, -0.1951, 1.0), (0.9239, -0.3827, -1.0), (0.9239, -0.3827, 1.0), (0.8315, -0.5556, -1.0), (0.8315, -0.5556, 1.0), (0.7071, -0.7071, -1.0), (0.7071, -0.7071, 1.0), (0.5556, -0.8315, -1.0), (0.5556, -0.8315, 1.0), (0.3827, -0.9239, -1.0), (0.3827, -0.9239, 1.0), (0.1951, -0.9808, -1.0), (0.1951, -0.9808, 1.0), (-3.258e-07, -1.0, -1.0), (-3.258e-07, -1.0, 1.0), (-0.1951, -0.9808, -1.0), (-0.1951, -0.9808, 1.0), (-0.3827, -0.9239, -1.0), (-0.3827, -0.9239, 1.0), (-0.5556, -0.8315, -1.0), (-0.5556, -0.8315, 1.0), (-0.7071, -0.7071, -1.0), (-0.7071, -0.7071, 1.0), (-0.8315, -0.5556, -1.0), (-0.8315, -0.5556, 1.0), (-0.9239, -0.3827, -1.0), (-0.9239, -0.3827, 1.0), (-0.9808, -0.1951, -1.0), (-0.9808, -0.1951, 1.0), (-1.0, 9.656e-07, -1.0), (-1.0, 9.656e-07, 1.0), (-0.9808, 0.1951, -1.0), (-0.9808, 0.1951, 1.0), (-0.9239, 0.3827, -1.0), (-0.9239, 0.3827, 1.0), (-0.8315, 0.5556, -1.0), (-0.8315, 0.5556, 1.0), (-0.7071, 0.7071, -1.0), (-0.7071, 0.7071, 1.0), (-0.5556, 0.8315, -1.0), (-0.5556, 0.8315, 1.0), (-0.3827, 0.9239, -1.0), (-0.3827, 0.9239, 1.0), (-0.1951, 0.9808, -1.0), (-0.1951, 0.9808, 1.0), (-0.5556, 0.8315, 1.24), (-0.7071, 0.7071, 1.24), (-0.8315, 0.5556, 1.24), (-0.9239, 0.3827, 1.24), (-0.9808, 0.1951, 1.24), (-1.0, 9.551e-07, 1.24), (-0.9808, -0.1951, 1.24), (-3.363e-07, -1.0, 1.24), (0.1951, -0.9808, 1.24), (0.3827, -0.9239, 1.24), (0.5556, -0.8315, 1.24), (0.7071, -0.7071, 1.24), (0.8315, -0.5556, 1.24), (0.9239, -0.3827, 1.24), (0.9808, -0.1951, 1.24), (1.0, 6.502e-08, 1.24), (0.9808, 0.1951, 1.24), (0.9239, 0.3827, 1.24), (0.8315, 0.5556, 1.24), (0.7071, 0.7071, 1.24), (0.5556, 0.8315, 1.24), (0.3827, 0.9239, 1.24), (-1.048e-08, 1.0, 1.24), (0.1951, 0.9808, 1.24), (-0.9808, -30.0, 1.0), (0.9808, -30.0, 1.0), (-0.9239, -0.3827, 1.24), (-0.8315, -0.5556, 1.24), (-0.7071, -0.7071, 1.24), (-0.5556, -0.8315, 1.24), (-0.3827, -0.9239, 1.24), (-0.1951, -0.9808, 1.24), (-0.3827, 0.9239, 1.24), (-0.1951, 0.9808, 1.24), (-0.9808, -30.0, 1.24), (0.9808, -30.0, 1.24)], [], [(0, 1, 3, 2), (2, 3, 5, 4), (4, 5, 7, 6), (6, 7, 9, 8), (8, 9, 11, 10), (10, 11, 13, 12), (12, 13, 15, 14), (14, 15, 17, 16), (16, 17, 19, 18), (18, 19, 21, 20), (20, 21, 23, 22), (22, 23, 25, 24), (24, 25, 27, 26), (26, 27, 29, 28), (28, 29, 31, 30), (30, 31, 33, 32), (32, 33, 35, 34), (34, 35, 37, 36), (36, 37, 39, 38), (38, 39, 41, 40), (40, 41, 43, 42), (42, 43, 45, 44), (44, 45, 47, 46), (46, 47, 49, 48), (48, 49, 51, 50), (50, 51, 53, 52), (52, 53, 55, 54), (54, 55, 57, 56), (56, 57, 59, 58), (58, 59, 61, 60), (57, 55, 66, 65), (60, 61, 63, 62), (62, 63, 1, 0), (0, 2, 4, 6, 8, 10, 12, 14, 16, 18, 20, 22, 24, 26, 28, 30, 32, 34, 36, 38, 40, 42, 44, 46, 48, 50, 52, 54, 56, 58, 60, 62), (3, 1, 86, 87), (13, 11, 82, 81), (17, 15, 80, 79), (7, 5, 85, 84), (61, 59, 64, 96), (51, 49, 69, 68), (11, 9, 83, 82), (1, 63, 97, 86), (55, 53, 67, 66), (89, 19, 78, 99), (15, 13, 81, 80), (5, 3, 87, 85), (59, 57, 65, 64), (49, 47, 70, 69), (87, 86, 97, 96, 64, 65, 66, 67, 68, 69, 70, 90, 91, 92, 93, 94, 95, 71, 72, 73, 74, 75, 76, 77, 78, 79, 80, 81, 82, 83, 84, 85), (77, 76, 75, 74, 73, 72, 71, 95, 94, 93, 92, 91, 90, 70, 98, 99, 78), (47, 88, 98, 70), (19, 17, 79, 78), (53, 51, 68, 67), (63, 61, 96, 97), (88, 89, 99, 98), (9, 7, 84, 83)])
me_cylinder_003.use_remesh_preserve_volume = False
me_cylinder_003.use_remesh_preserve_attributes = False
me_cylinder_003.use_mirror_vertex_groups = False
me_cylinder_003.update()

# ---- objects
ob_circle = bpy.data.objects.new('Circle', me_circle)
ob_lamp = bpy.data.objects.new('Lamp', light_lamp)
ob_camera = bpy.data.objects.new('Camera', cam_camera)
ob_minute = bpy.data.objects.new('Minute', me_cylinder_002)
ob_secunds = bpy.data.objects.new('Secunds', me_cylinder_001)
ob_hour = bpy.data.objects.new('Hour', me_cylinder_003)

# ---- transforms, parenting, visibility, modifiers, constraints
ob_circle.location = (0.0, 0.0, 0.0)
ob_circle.scale = (4.0, 4.0, 1.0)
ob_circle.lineart.crease_threshold = 0.0
_m = ob_circle.modifiers.new('Solidify', 'SOLIDIFY')
_m.nonmanifold_thickness_mode = 'FIXED'
_m.nonmanifold_merge_threshold = 0.0003
ob_lamp.location = (9.298, -1.931, 2.788)
ob_lamp.rotation_euler = (0.6503, 0.05522, 1.866)
ob_lamp.lock_rotations_4d = False
ob_lamp.empty_display_type = 'ARROWS'
ob_lamp.color = (0.0, 0.0, 0.0, 0.0)
ob_lamp.lineart.crease_threshold = 0.0
ob_camera.location = (7.481, -6.508, 5.344)
ob_camera.rotation_euler = (1.109, 0.0, 0.8149)
ob_camera.lock_rotations_4d = False
ob_camera.empty_display_type = 'ARROWS'
ob_camera.color = (0.0, 0.0, 0.0, 0.0)
ob_camera.display_type = 'WIRE'
ob_camera.lineart.crease_threshold = 0.0
ob_minute.location = (0.01615, 0.0, 0.0)
ob_minute.rotation_euler = (-1.571, 0.0, -1.571)
ob_minute.scale = (0.08345, 0.08345, 0.08345)
ob_minute.lock_rotation = (True, False, True)
ob_minute.lineart.crease_threshold = 0.0
ob_secunds.location = (-0.06193, 0.0, 0.0)
ob_secunds.rotation_euler = (-1.571, 0.0, -1.571)
ob_secunds.scale = (0.08345, 0.08345, 0.08345)
ob_secunds.lock_rotation = (True, False, True)
ob_secunds.lineart.crease_threshold = 0.0
ob_hour.location = (0.1008, 0.0, 0.0)
ob_hour.rotation_euler = (-1.571, 0.0, -1.571)
ob_hour.scale = (0.03971, 0.03971, 0.03971)
ob_hour.lock_rotation = (True, False, True)
ob_hour.lineart.crease_threshold = 0.0

# ---- collection membership
col_collection_1.objects.link(ob_circle)
col_collection_1.objects.link(ob_lamp)
col_collection_1.objects.link(ob_camera)
col_collection_1.objects.link(ob_minute)
col_collection_1.objects.link(ob_secunds)
col_collection_1.objects.link(ob_hour)

# ---- scene / render settings (as saved in the file)
scene.camera = ob_camera
scene.frame_start = 1; scene.frame_end = 250; scene.frame_set(0)
scene.render.engine = 'BLENDER_EEVEE_NEXT'
scene.render.resolution_percentage = 50
scene.render.dither_intensity = 0.0
scene.cycles.use_denoising = False
scene.cycles.samples = 128
scene.cycles.sampling_pattern = 'TABULATED_SOBOL'
scene.cycles.light_sampling_threshold = 0.0
scene.cycles.use_adaptive_sampling = False
scene.cycles.use_light_tree = False
scene.cycles.blur_glossy = 0.0
scene.cycles.sample_clamp_indirect = 0.0
scene.view_settings.view_transform = 'Standard'
bpy.context.view_layer.update()

